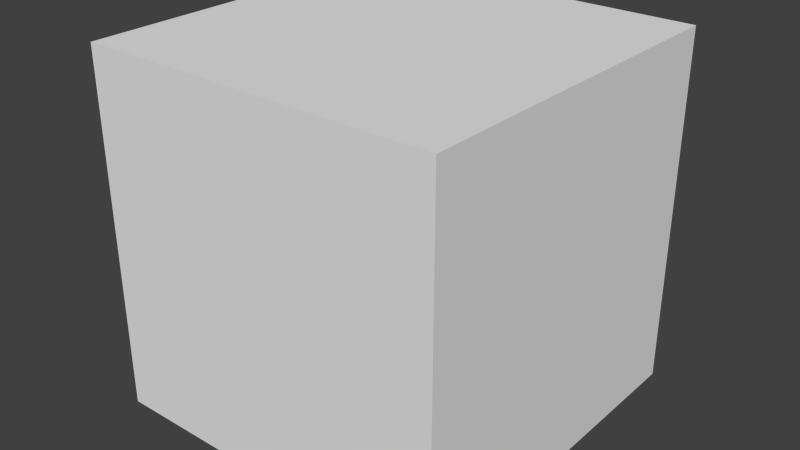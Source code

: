 # Source: CrumbleBox.blend  (saved by Blender 2.68.0; exported with 4.5.12 LTS)
import bpy
from mathutils import Matrix  # noqa: F401  (used for matrix-valued properties, if any)

bpy.ops.wm.read_factory_settings(use_empty=True)
scene = bpy.context.scene
scene.name = 'Scene'

# ---- collections
col_collection_1 = bpy.data.collections.new('Collection 1'); scene.collection.children.link(col_collection_1)
col_collection_2 = bpy.data.collections.new('Collection 2'); scene.collection.children.link(col_collection_2)
col_collection_2.hide_render = True
col_collection_2.hide_viewport = True

# ---- materials (node trees are filled in below, after node groups)
mat_material = bpy.data.materials.new('Material')
mat_material.alpha_threshold = 0.0
mat_material.use_transparent_shadow = False
mat_material.roughness = 0.5
mat_material.line_color = (0.0, 0.0, 0.0, 1.0)

# ---- material node trees

# ---- world
world_world = bpy.data.worlds.new('World'); scene.world = world_world
world_world.color = (0.05088, 0.05088, 0.05088)
world_world.use_sun_shadow = False
world_world.sun_shadow_jitter_overblur = 0.0
world_world.cycles.sampling_method = 'MANUAL'
world_world.cycles.sample_map_resolution = 256

# ---- meshes
me_cube = bpy.data.meshes.new('Cube')
me_cube.from_pydata([(1.0, 1.0, -1.0), (1.0, -1.0, -1.0), (-1.0, -1.0, -1.0), (-1.0, 1.0, -1.0), (1.0, 1.0, 1.0), (1.0, -1.0, 1.0), (-1.0, -1.0, 1.0), (-1.0, 1.0, 1.0), (1.0, -5.96e-08, -1.0), (1.788e-07, 1.0, -1.0), (1.0, 1.0, 0.0), (0.0, -1.0, -1.0), (1.0, -1.0, 0.0), (-1.0, 2.98e-07, -1.0), (-1.0, -1.0, 0.0), (-1.0, 1.0, 0.0), (1.0, -5.364e-07, 1.0), (2.384e-07, 1.0, 1.0), (-5.364e-07, -1.0, 1.0), (-1.0, 1.788e-07, 1.0), (5.96e-08, 1.192e-07, -1.0), (-1.49e-07, -1.788e-07, 1.0), (1.0, -2.98e-07, 0.0), (-2.98e-07, -1.0, 0.0), (-1.0, 2.384e-07, 0.0), (2.384e-07, 1.0, 0.0), (1.0, -0.5, -1.0), (-0.5, 1.0, -1.0), (1.0, 1.0, 0.5), (-0.5, -1.0, -1.0), (1.0, -1.0, 0.5), (-1.0, 0.5, -1.0), (-1.0, -1.0, 0.5), (-1.0, 1.0, 0.5), (1.0, -0.5, 1.0), (-0.5, 1.0, 1.0), (-0.5, -1.0, 1.0), (-1.0, 0.5, 1.0), (1.0, 0.5, -1.0), (0.5, 1.0, -1.0), (1.0, 1.0, -0.5), (0.5, -1.0, -1.0), (1.0, -1.0, -0.5), (-1.0, -0.5, -1.0), (-1.0, -1.0, -0.5), (-1.0, 1.0, -0.5), (1.0, 0.5, 1.0), (0.5, 1.0, 1.0), (0.5, -1.0, 1.0), (-1.0, -0.5, 1.0), (-0.5, 2.086e-07, -1.0), (0.5, 2.98e-08, -1.0), (1.192e-07, 0.5, -1.0), (2.98e-08, -0.5, -1.0), (-3.427e-07, -0.5, 1.0), (4.47e-08, 0.5, 1.0), (0.5, -3.576e-07, 1.0), (-0.5, 0.0, 1.0), (1.0, -0.5, 0.0), (1.0, 0.5, 0.0), (1.0, -1.788e-07, -0.5), (1.0, -4.172e-07, 0.5), (-0.5, -1.0, 0.0), (0.5, -1.0, 0.0), (-1.49e-07, -1.0, -0.5), (-4.172e-07, -1.0, 0.5), (-1.0, 0.5, 0.0), (-1.0, -0.5, 0.0), (-1.0, 2.682e-07, -0.5), (-1.0, 2.086e-07, 0.5), (-0.5, 1.0, 0.0), (0.5, 1.0, 0.0), (2.384e-07, 1.0, 0.5), (2.086e-07, 1.0, -0.5), (-0.5, -0.5, -1.0), (-0.5, -0.5, 1.0), (1.0, -0.5, 0.5), (-0.5, -1.0, 0.5), (-1.0, 0.5, 0.5), (-0.5, 1.0, -0.5), (-0.5, 0.5, -1.0), (0.5, 0.5, -1.0), (0.5, -0.5, -1.0), (0.5, -0.5, 1.0), (0.5, 0.5, 1.0), (-0.5, 0.5, 1.0), (1.0, -0.5, -0.5), (1.0, 0.5, -0.5), (1.0, 0.5, 0.5), (-0.5, -1.0, -0.5), (0.5, -1.0, -0.5), (0.5, -1.0, 0.5), (-1.0, 0.5, -0.5), (-1.0, -0.5, -0.5), (-1.0, -0.5, 0.5), (-0.5, 1.0, 0.5), (0.5, 1.0, 0.5), (0.5, 1.0, -0.5), (1.0, -0.75, -1.0), (-0.75, 1.0, -1.0), (1.0, 1.0, 0.75), (-0.75, -1.0, -1.0), (1.0, -1.0, 0.75), (-1.0, 0.75, -1.0), (-1.0, -1.0, 0.75), (-1.0, 1.0, 0.75), (1.0, -0.75, 1.0), (-0.75, 1.0, 1.0), (-0.75, -1.0, 1.0), (-1.0, 0.75, 1.0), (1.0, 0.75, -1.0), (0.75, 1.0, -1.0), (1.0, 1.0, -0.75), (0.75, -1.0, -1.0), (1.0, -1.0, -0.75), (-1.0, -0.75, -1.0), (-1.0, -1.0, -0.75), (-1.0, 1.0, -0.75), (1.0, 0.75, 1.0), (0.75, 1.0, 1.0), (0.75, -1.0, 1.0), (-1.0, -0.75, 1.0), (-0.75, 2.533e-07, -1.0), (0.75, -1.49e-08, -1.0), (1.49e-07, 0.75, -1.0), (4.47e-08, -0.25, -1.0), (-4.396e-07, -0.75, 1.0), (1.416e-07, 0.75, 1.0), (0.75, -4.47e-07, 1.0), (-0.25, -8.941e-08, 1.0), (1.0, -0.75, 0.0), (1.0, 0.75, 0.0), (1.0, -1.192e-07, -0.75), (1.0, -3.576e-07, 0.25), (-0.75, -1.0, 0.0), (0.75, -1.0, 0.0), (-7.451e-08, -1.0, -0.75), (-3.576e-07, -1.0, 0.25), (-1.0, 0.75, 0.0), (-1.0, -0.75, 0.0), (-1.0, 2.831e-07, -0.75), (-1.0, 2.235e-07, 0.25), (-0.75, 1.0, 0.0), (0.75, 1.0, 0.0), (2.384e-07, 1.0, 0.75), (2.235e-07, 1.0, -0.25), (1.0, -0.25, -1.0), (-0.25, 1.0, -1.0), (1.0, 1.0, 0.25), (-0.25, -1.0, -1.0), (1.0, -1.0, 0.25), (-1.0, 0.25, -1.0), (-1.0, -1.0, 0.25), (-1.0, 1.0, 0.25), (1.0, -0.25, 1.0), (-0.25, 1.0, 1.0), (-0.25, -1.0, 1.0), (-1.0, 0.25, 1.0), (1.0, 0.25, -1.0), (0.25, 1.0, -1.0), (1.0, 1.0, -0.25), (0.25, -1.0, -1.0), (1.0, -1.0, -0.25), (-1.0, -0.25, -1.0), (-1.0, -1.0, -0.25), (-1.0, 1.0, -0.25), (1.0, 0.25, 1.0), (0.25, 1.0, 1.0), (0.25, -1.0, 1.0), (-1.0, -0.25, 1.0), (-0.25, 1.639e-07, -1.0), (0.25, 7.451e-08, -1.0), (8.941e-08, 0.25, -1.0), (1.49e-08, -0.75, -1.0), (-2.459e-07, -0.25, 1.0), (-5.215e-08, 0.25, 1.0), (0.25, -2.682e-07, 1.0), (-0.75, 8.941e-08, 1.0), (1.0, -0.25, 0.0), (1.0, 0.25, 0.0), (1.0, -2.384e-07, -0.25), (1.0, -4.768e-07, 0.75), (-0.25, -1.0, 0.0), (0.25, -1.0, 0.0), (-2.235e-07, -1.0, -0.25), (-4.768e-07, -1.0, 0.75), (-1.0, 0.25, 0.0), (-1.0, -0.25, 0.0), (-1.0, 2.533e-07, -0.25), (-1.0, 1.937e-07, 0.75), (-0.25, 1.0, 0.0), (0.25, 1.0, 0.0), (2.384e-07, 1.0, 0.25), (1.937e-07, 1.0, -0.75), (-0.75, -0.5, -1.0), (-0.25, -0.5, -1.0), (-0.5, -0.25, -1.0), (-0.5, -0.75, -1.0), (-0.5, -0.75, 1.0), (-0.5, -0.25, 1.0), (-0.25, -0.5, 1.0), (-0.75, -0.5, 1.0), (1.0, -0.75, 0.5), (1.0, -0.25, 0.5), (1.0, -0.5, 0.25), (1.0, -0.5, 0.75), (-0.75, -1.0, 0.5), (-0.25, -1.0, 0.5), (-0.5, -1.0, 0.25), (-0.5, -1.0, 0.75), (-1.0, 0.75, 0.5), (-1.0, 0.25, 0.5), (-1.0, 0.5, 0.25), (-1.0, 0.5, 0.75), (-0.75, 1.0, -0.5), (-0.25, 1.0, -0.5), (-0.5, 1.0, -0.25), (-0.5, 1.0, -0.75), (-0.75, 0.5, -1.0), (-0.25, 0.5, -1.0), (-0.5, 0.75, -1.0), (-0.5, 0.25, -1.0), (0.25, 0.5, -1.0), (0.75, 0.5, -1.0), (0.5, 0.75, -1.0), (0.5, 0.25, -1.0), (0.25, -0.5, -1.0), (0.75, -0.5, -1.0), (0.5, -0.25, -1.0), (0.5, -0.75, -1.0), (0.5, -0.75, 1.0), (0.5, -0.25, 1.0), (0.75, -0.5, 1.0), (0.25, -0.5, 1.0), (0.5, 0.25, 1.0), (0.5, 0.75, 1.0), (0.75, 0.5, 1.0), (0.25, 0.5, 1.0), (-0.5, 0.25, 1.0), (-0.5, 0.75, 1.0), (-0.25, 0.5, 1.0), (-0.75, 0.5, 1.0), (1.0, -0.75, -0.5), (1.0, -0.25, -0.5), (1.0, -0.5, -0.75), (1.0, -0.5, -0.25), (1.0, 0.25, -0.5), (1.0, 0.75, -0.5), (1.0, 0.5, -0.75), (1.0, 0.5, -0.25), (1.0, 0.25, 0.5), (1.0, 0.75, 0.5), (1.0, 0.5, 0.25), (1.0, 0.5, 0.75), (-0.75, -1.0, -0.5), (-0.25, -1.0, -0.5), (-0.5, -1.0, -0.75), (-0.5, -1.0, -0.25), (0.25, -1.0, -0.5), (0.75, -1.0, -0.5), (0.5, -1.0, -0.75), (0.5, -1.0, -0.25), (0.25, -1.0, 0.5), (0.75, -1.0, 0.5), (0.5, -1.0, 0.25), (0.5, -1.0, 0.75), (-1.0, 0.75, -0.5), (-1.0, 0.25, -0.5), (-1.0, 0.5, -0.75), (-1.0, 0.5, -0.25), (-1.0, -0.25, -0.5), (-1.0, -0.75, -0.5), (-1.0, -0.5, -0.75), (-1.0, -0.5, -0.25), (-1.0, -0.25, 0.5), (-1.0, -0.75, 0.5), (-1.0, -0.5, 0.25), (-1.0, -0.5, 0.75), (-0.75, 1.0, 0.5), (-0.25, 1.0, 0.5), (-0.5, 1.0, 0.75), (-0.5, 1.0, 0.25), (0.25, 1.0, 0.5), (0.75, 1.0, 0.5), (0.5, 1.0, 0.75), (0.5, 1.0, 0.25), (0.25, 1.0, -0.5), (0.75, 1.0, -0.5), (0.5, 1.0, -0.25), (0.5, 1.0, -0.75), (-0.75, -0.75, -1.0), (-0.75, -0.75, 1.0), (1.0, -0.75, 0.75), (-0.75, -1.0, 0.75), (-1.0, 0.75, 0.75), (-0.75, 1.0, -0.75), (-0.75, 0.25, -1.0), (0.25, 0.25, -1.0), (0.25, -0.75, -1.0), (0.25, -0.75, 1.0), (0.25, 0.25, 1.0), (-0.75, 0.25, 1.0), (1.0, -0.75, -0.25), (1.0, 0.25, -0.25), (1.0, 0.25, 0.75), (-0.75, -1.0, -0.25), (0.25, -1.0, -0.25), (0.25, -1.0, 0.75), (-1.0, 0.75, -0.25), (-1.0, -0.25, -0.25), (-1.0, -0.25, 0.75), (-0.75, 1.0, 0.25), (0.25, 1.0, 0.25), (0.25, 1.0, -0.75), (-0.75, -0.25, -1.0), (-0.25, -0.25, -1.0), (-0.25, -0.75, -1.0), (-0.25, -0.75, 1.0), (-0.25, -0.25, 1.0), (-0.75, -0.25, 1.0), (1.0, -0.75, 0.25), (1.0, -0.25, 0.25), (1.0, -0.25, 0.75), (-0.75, -1.0, 0.25), (-0.25, -1.0, 0.25), (-0.25, -1.0, 0.75), (-1.0, 0.75, 0.25), (-1.0, 0.25, 0.25), (-1.0, 0.25, 0.75), (-0.75, 1.0, -0.25), (-0.25, 1.0, -0.25), (-0.25, 1.0, -0.75), (-0.75, 0.75, -1.0), (-0.25, 0.75, -1.0), (-0.25, 0.25, -1.0), (0.25, 0.75, -1.0), (0.75, 0.75, -1.0), (0.75, 0.25, -1.0), (0.25, -0.25, -1.0), (0.75, -0.25, -1.0), (0.75, -0.75, -1.0), (0.75, -0.75, 1.0), (0.75, -0.25, 1.0), (0.25, -0.25, 1.0), (0.75, 0.25, 1.0), (0.75, 0.75, 1.0), (0.25, 0.75, 1.0), (-0.25, 0.25, 1.0), (-0.25, 0.75, 1.0), (-0.75, 0.75, 1.0), (1.0, -0.75, -0.75), (1.0, -0.25, -0.75), (1.0, -0.25, -0.25), (1.0, 0.25, -0.75), (1.0, 0.75, -0.75), (1.0, 0.75, -0.25), (1.0, 0.25, 0.25), (1.0, 0.75, 0.25), (1.0, 0.75, 0.75), (-0.75, -1.0, -0.75), (-0.25, -1.0, -0.75), (-0.25, -1.0, -0.25), (0.25, -1.0, -0.75), (0.75, -1.0, -0.75), (0.75, -1.0, -0.25), (0.25, -1.0, 0.25), (0.75, -1.0, 0.25), (0.75, -1.0, 0.75), (-1.0, 0.75, -0.75), (-1.0, 0.25, -0.75), (-1.0, 0.25, -0.25), (-1.0, -0.25, -0.75), (-1.0, -0.75, -0.75), (-1.0, -0.75, -0.25), (-1.0, -0.25, 0.25), (-1.0, -0.75, 0.25), (-1.0, -0.75, 0.75), (-0.75, 1.0, 0.75), (-0.25, 1.0, 0.75), (-0.25, 1.0, 0.25), (0.25, 1.0, 0.75), (0.75, 1.0, 0.75), (0.75, 1.0, 0.25), (0.25, 1.0, -0.25), (0.75, 1.0, -0.25), (0.75, 1.0, -0.75)], [], [(290, 101, 2, 115), (291, 121, 6, 108), (292, 106, 5, 102), (293, 108, 6, 104), (294, 109, 7, 105), (295, 99, 3, 117), (296, 122, 13, 151), (297, 171, 20, 172), (298, 161, 11, 173), (299, 126, 18, 168), (300, 175, 21, 176), (301, 157, 19, 177), (302, 130, 12, 162), (303, 179, 22, 180), (304, 166, 16, 181), (305, 134, 14, 164), (306, 183, 23, 184), (307, 168, 18, 185), (308, 138, 15, 165), (309, 187, 24, 188), (310, 169, 19, 189), (311, 142, 15, 153), (312, 191, 25, 192), (313, 159, 9, 193), (314, 194, 43, 163), (315, 195, 74, 196), (316, 149, 29, 197), (317, 198, 36, 156), (318, 199, 75, 200), (319, 169, 49, 201), (320, 202, 30, 150), (321, 203, 76, 204), (322, 154, 34, 205), (323, 206, 32, 152), (324, 207, 77, 208), (325, 156, 36, 209), (326, 210, 33, 153), (327, 211, 78, 212), (328, 157, 37, 213), (329, 214, 45, 165), (330, 215, 79, 216), (331, 147, 27, 217), (332, 218, 31, 103), (333, 219, 80, 220), (334, 170, 50, 221), (335, 222, 52, 124), (336, 223, 81, 224), (337, 123, 51, 225), (338, 226, 53, 125), (339, 227, 82, 228), (340, 113, 41, 229), (341, 230, 48, 120), (342, 231, 83, 232), (343, 174, 54, 233), (344, 234, 56, 128), (345, 235, 84, 236), (346, 127, 55, 237), (347, 238, 57, 129), (348, 239, 85, 240), (349, 109, 37, 241), (350, 242, 42, 114), (351, 243, 86, 244), (352, 178, 58, 245), (353, 246, 60, 132), (354, 247, 87, 248), (355, 131, 59, 249), (356, 250, 61, 133), (357, 251, 88, 252), (358, 118, 46, 253), (359, 254, 44, 116), (360, 255, 89, 256), (361, 182, 62, 257), (362, 258, 64, 136), (363, 259, 90, 260), (364, 135, 63, 261), (365, 262, 65, 137), (366, 263, 91, 264), (367, 120, 48, 265), (368, 266, 45, 117), (369, 267, 92, 268), (370, 186, 66, 269), (371, 270, 68, 140), (372, 271, 93, 272), (373, 139, 67, 273), (374, 274, 69, 141), (375, 275, 94, 276), (376, 121, 49, 277), (377, 278, 33, 105), (378, 279, 95, 280), (379, 190, 70, 281), (380, 282, 72, 144), (381, 283, 96, 284), (382, 143, 71, 285), (383, 286, 73, 145), (384, 287, 97, 288), (385, 111, 39, 289), (194, 290, 115, 43), (74, 197, 290, 194), (197, 29, 101, 290), (198, 291, 108, 36), (75, 201, 291, 198), (201, 49, 121, 291), (202, 292, 102, 30), (76, 205, 292, 202), (205, 34, 106, 292), (206, 293, 104, 32), (77, 209, 293, 206), (209, 36, 108, 293), (210, 294, 105, 33), (78, 213, 294, 210), (213, 37, 109, 294), (214, 295, 117, 45), (79, 217, 295, 214), (217, 27, 99, 295), (218, 296, 151, 31), (80, 221, 296, 218), (221, 50, 122, 296), (222, 297, 172, 52), (81, 225, 297, 222), (225, 51, 171, 297), (226, 298, 173, 53), (82, 229, 298, 226), (229, 41, 161, 298), (230, 299, 168, 48), (83, 233, 299, 230), (233, 54, 126, 299), (234, 300, 176, 56), (84, 237, 300, 234), (237, 55, 175, 300), (238, 301, 177, 57), (85, 241, 301, 238), (241, 37, 157, 301), (242, 302, 162, 42), (86, 245, 302, 242), (245, 58, 130, 302), (246, 303, 180, 60), (87, 249, 303, 246), (249, 59, 179, 303), (250, 304, 181, 61), (88, 253, 304, 250), (253, 46, 166, 304), (254, 305, 164, 44), (89, 257, 305, 254), (257, 62, 134, 305), (258, 306, 184, 64), (90, 261, 306, 258), (261, 63, 183, 306), (262, 307, 185, 65), (91, 265, 307, 262), (265, 48, 168, 307), (266, 308, 165, 45), (92, 269, 308, 266), (269, 66, 138, 308), (270, 309, 188, 68), (93, 273, 309, 270), (273, 67, 187, 309), (274, 310, 189, 69), (94, 277, 310, 274), (277, 49, 169, 310), (278, 311, 153, 33), (95, 281, 311, 278), (281, 70, 142, 311), (282, 312, 192, 72), (96, 285, 312, 282), (285, 71, 191, 312), (286, 313, 193, 73), (97, 289, 313, 286), (289, 39, 159, 313), (122, 314, 163, 13), (50, 196, 314, 122), (196, 74, 194, 314), (170, 315, 196, 50), (20, 125, 315, 170), (125, 53, 195, 315), (195, 316, 197, 74), (53, 173, 316, 195), (173, 11, 149, 316), (126, 317, 156, 18), (54, 200, 317, 126), (200, 75, 198, 317), (174, 318, 200, 54), (21, 129, 318, 174), (129, 57, 199, 318), (199, 319, 201, 75), (57, 177, 319, 199), (177, 19, 169, 319), (130, 320, 150, 12), (58, 204, 320, 130), (204, 76, 202, 320), (178, 321, 204, 58), (22, 133, 321, 178), (133, 61, 203, 321), (203, 322, 205, 76), (61, 181, 322, 203), (181, 16, 154, 322), (134, 323, 152, 14), (62, 208, 323, 134), (208, 77, 206, 323), (182, 324, 208, 62), (23, 137, 324, 182), (137, 65, 207, 324), (207, 325, 209, 77), (65, 185, 325, 207), (185, 18, 156, 325), (138, 326, 153, 15), (66, 212, 326, 138), (212, 78, 210, 326), (186, 327, 212, 66), (24, 141, 327, 186), (141, 69, 211, 327), (211, 328, 213, 78), (69, 189, 328, 211), (189, 19, 157, 328), (142, 329, 165, 15), (70, 216, 329, 142), (216, 79, 214, 329), (190, 330, 216, 70), (25, 145, 330, 190), (145, 73, 215, 330), (215, 331, 217, 79), (73, 193, 331, 215), (193, 9, 147, 331), (99, 332, 103, 3), (27, 220, 332, 99), (220, 80, 218, 332), (147, 333, 220, 27), (9, 124, 333, 147), (124, 52, 219, 333), (219, 334, 221, 80), (52, 172, 334, 219), (172, 20, 170, 334), (159, 335, 124, 9), (39, 224, 335, 159), (224, 81, 222, 335), (111, 336, 224, 39), (0, 110, 336, 111), (110, 38, 223, 336), (223, 337, 225, 81), (38, 158, 337, 223), (158, 8, 123, 337), (171, 338, 125, 20), (51, 228, 338, 171), (228, 82, 226, 338), (123, 339, 228, 51), (8, 146, 339, 123), (146, 26, 227, 339), (227, 340, 229, 82), (26, 98, 340, 227), (98, 1, 113, 340), (106, 341, 120, 5), (34, 232, 341, 106), (232, 83, 230, 341), (154, 342, 232, 34), (16, 128, 342, 154), (128, 56, 231, 342), (231, 343, 233, 83), (56, 176, 343, 231), (176, 21, 174, 343), (166, 344, 128, 16), (46, 236, 344, 166), (236, 84, 234, 344), (118, 345, 236, 46), (4, 119, 345, 118), (119, 47, 235, 345), (235, 346, 237, 84), (47, 167, 346, 235), (167, 17, 127, 346), (175, 347, 129, 21), (55, 240, 347, 175), (240, 85, 238, 347), (127, 348, 240, 55), (17, 155, 348, 127), (155, 35, 239, 348), (239, 349, 241, 85), (35, 107, 349, 239), (107, 7, 109, 349), (98, 350, 114, 1), (26, 244, 350, 98), (244, 86, 242, 350), (146, 351, 244, 26), (8, 132, 351, 146), (132, 60, 243, 351), (243, 352, 245, 86), (60, 180, 352, 243), (180, 22, 178, 352), (158, 353, 132, 8), (38, 248, 353, 158), (248, 87, 246, 353), (110, 354, 248, 38), (0, 112, 354, 110), (112, 40, 247, 354), (247, 355, 249, 87), (40, 160, 355, 247), (160, 10, 131, 355), (179, 356, 133, 22), (59, 252, 356, 179), (252, 88, 250, 356), (131, 357, 252, 59), (10, 148, 357, 131), (148, 28, 251, 357), (251, 358, 253, 88), (28, 100, 358, 251), (100, 4, 118, 358), (101, 359, 116, 2), (29, 256, 359, 101), (256, 89, 254, 359), (149, 360, 256, 29), (11, 136, 360, 149), (136, 64, 255, 360), (255, 361, 257, 89), (64, 184, 361, 255), (184, 23, 182, 361), (161, 362, 136, 11), (41, 260, 362, 161), (260, 90, 258, 362), (113, 363, 260, 41), (1, 114, 363, 113), (114, 42, 259, 363), (259, 364, 261, 90), (42, 162, 364, 259), (162, 12, 135, 364), (183, 365, 137, 23), (63, 264, 365, 183), (264, 91, 262, 365), (135, 366, 264, 63), (12, 150, 366, 135), (150, 30, 263, 366), (263, 367, 265, 91), (30, 102, 367, 263), (102, 5, 120, 367), (103, 368, 117, 3), (31, 268, 368, 103), (268, 92, 266, 368), (151, 369, 268, 31), (13, 140, 369, 151), (140, 68, 267, 369), (267, 370, 269, 92), (68, 188, 370, 267), (188, 24, 186, 370), (163, 371, 140, 13), (43, 272, 371, 163), (272, 93, 270, 371), (115, 372, 272, 43), (2, 116, 372, 115), (116, 44, 271, 372), (271, 373, 273, 93), (44, 164, 373, 271), (164, 14, 139, 373), (187, 374, 141, 24), (67, 276, 374, 187), (276, 94, 274, 374), (139, 375, 276, 67), (14, 152, 375, 139), (152, 32, 275, 375), (275, 376, 277, 94), (32, 104, 376, 275), (104, 6, 121, 376), (107, 377, 105, 7), (35, 280, 377, 107), (280, 95, 278, 377), (155, 378, 280, 35), (17, 144, 378, 155), (144, 72, 279, 378), (279, 379, 281, 95), (72, 192, 379, 279), (192, 25, 190, 379), (167, 380, 144, 17), (47, 284, 380, 167), (284, 96, 282, 380), (119, 381, 284, 47), (4, 100, 381, 119), (100, 28, 283, 381), (283, 382, 285, 96), (28, 148, 382, 283), (148, 10, 143, 382), (191, 383, 145, 25), (71, 288, 383, 191), (288, 97, 286, 383), (143, 384, 288, 71), (10, 160, 384, 143), (160, 40, 287, 384), (287, 385, 289, 97), (40, 112, 385, 287), (112, 0, 111, 385)])
me_cube.materials.append(mat_material)
me_cube.use_remesh_preserve_volume = False
me_cube.use_remesh_preserve_attributes = False
me_cube.use_mirror_vertex_groups = False
me_cube.update()
me_mesh_024 = bpy.data.meshes.new('Mesh.024')
me_mesh_024.from_pydata([(-0.3073, 0.353, -0.03804), (0.3126, 0.2914, 0.3963), (-0.3073, 0.2911, -0.2242), (-0.3073, 0.2903, 0.08596), (0.3401, 0.2772, 0.4103), (0.08833, -0.2085, -0.328), (0.06623, -0.2085, -0.3501), (-0.3073, 0.1652, -0.3501), (-0.2926, -0.2085, 0.09396), (-0.3073, -0.2085, 0.08661), (0.5465, -0.2085, 0.1306), (0.4427, -0.2085, 0.02669), (0.3401, -0.2085, 0.41), (-0.3073, -0.2085, -0.3501), (-0.3073, 0.353, -0.03804), (-0.3073, 0.2903, 0.08596), (-0.2926, -0.2085, 0.09396), (-0.3073, -0.2085, 0.08661), (0.3401, -0.2085, 0.41), (0.5465, -0.2085, 0.1306), (-0.3073, 0.2911, -0.2242), (0.4427, -0.2085, 0.02669), (0.08833, -0.2085, -0.328), (-0.3073, 0.1652, -0.3501), (0.06623, -0.2085, -0.3501)], [], [(5, 24, 23, 2, 1, 10, 11), (8, 4, 15, 9), (10, 4, 12), (7, 13, 17, 3, 0, 20), (10, 1, 4), (13, 6, 22, 21, 19, 18, 16, 17), (15, 4, 1), (14, 1, 2), (13, 7, 6), (1, 14, 15), (12, 4, 8)])
_k = set([(0, 3), (0, 20), (2, 14), (2, 23), (3, 17), (5, 11), (5, 24), (6, 7), (6, 22), (7, 20), (8, 9), (8, 12), (9, 15), (10, 11), (10, 12), (14, 15), (16, 17), (16, 18), (18, 19), (19, 21), (21, 22), (23, 24)])
me_mesh_024.attributes.new('sharp_edge', 'BOOLEAN', 'EDGE').data.foreach_set('value', [ (min(e.vertices), max(e.vertices)) in _k for e in me_mesh_024.edges])
me_mesh_024.materials.append(mat_material)
me_mesh_024.use_remesh_preserve_volume = False
me_mesh_024.use_remesh_preserve_attributes = False
me_mesh_024.use_mirror_vertex_groups = False
me_mesh_024.update()
me_mesh_023 = bpy.data.meshes.new('Mesh.023')
me_mesh_023.from_pydata([(-0.1526, 0.4182, 0.3819), (-0.08968, 0.481, -0.05653), (-0.3696, 0.2017, 0.3819), (0.01255, 0.2944, 0.3819), (0.722, -0.1853, 0.1743), (-0.4012, 0.1688, -0.3678), (-0.005576, 0.4805, -0.3101), (0.7215, -0.2377, 0.3819), (-0.4018, 0.1461, -0.461), (-0.4018, 0.1683, 0.3819), (-0.3212, 0.1693, -0.5217), (0.8191, -0.3305, 0.3653), (0.8149, -0.3305, 0.3819), (-0.4019, -0.3305, -0.4615), (-0.4019, -0.3305, -0.3802), (-0.4018, 0.1386, 0.3819), (-0.2784, 0.2304, -0.4929), (0.8461, -0.3305, 0.2568), (0.7783, -0.3305, 0.2115), (-0.3602, 0.1693, -0.4928), (-0.4013, -0.3305, 0.3819), (-0.3255, -0.3305, -0.5184), (-0.1526, 0.4182, 0.3819), (-0.3696, 0.2017, 0.3819), (0.01255, 0.2944, 0.3819), (0.7215, -0.2377, 0.3819), (0.8191, -0.3305, 0.3653), (0.8149, -0.3305, 0.3819), (-0.4018, 0.1683, 0.3819), (-0.4018, 0.1386, 0.3819), (0.8461, -0.3305, 0.2568), (0.7783, -0.3305, 0.2115), (-0.4013, -0.3305, 0.3819), (-0.3255, -0.3305, -0.5184), (-0.4019, -0.3305, -0.4615), (-0.4019, -0.3305, -0.3802)], [], [(0, 1, 2), (3, 4, 1, 0), (6, 16, 19, 8, 1), (13, 19, 21), (6, 4, 17, 18, 10), (35, 34, 33, 31, 30, 11, 12, 20), (17, 4, 26), (5, 8, 9), (19, 16, 10), (3, 7, 4), (8, 19, 13), (26, 4, 7, 27), (1, 5, 9, 2), (28, 15, 20, 12, 25, 24, 22, 23), (21, 19, 10), (5, 1, 8), (1, 4, 6), (16, 6, 10), (10, 18, 21), (14, 32, 29), (9, 8, 13, 14, 29)])
_k = set([(0, 2), (0, 3), (2, 9), (3, 7), (7, 27), (9, 29), (11, 12), (11, 30), (12, 25), (13, 14), (13, 21), (14, 32), (15, 20), (15, 28), (17, 18), (17, 26), (18, 21), (20, 35), (22, 23), (22, 24), (23, 28), (24, 25), (26, 27), (29, 32), (30, 31), (31, 33), (33, 34), (34, 35)])
me_mesh_023.attributes.new('sharp_edge', 'BOOLEAN', 'EDGE').data.foreach_set('value', [ (min(e.vertices), max(e.vertices)) in _k for e in me_mesh_023.edges])
me_mesh_023.materials.append(mat_material)
me_mesh_023.use_remesh_preserve_volume = False
me_mesh_023.use_remesh_preserve_attributes = False
me_mesh_023.use_mirror_vertex_groups = False
me_mesh_023.update()
me_mesh_022 = bpy.data.meshes.new('Mesh.022')
me_mesh_022.from_pydata([(-0.08593, -0.3097, 0.277), (-0.2551, -0.3099, 0.2768), (0.1478, -0.1854, -0.2221), (0.1633, -0.1854, -0.2221), (0.3505, -0.09166, 0.2765), (0.2034, -0.1654, -0.2221), (-0.4459, 0.2826, 0.2769), (-0.28, -0.1852, -0.2221), (0.3505, -0.0915, -0.2221), (0.7072, 0.2826, 0.277), (0.7243, 0.2826, 0.2769), (-0.4064, -0.158, 0.2766), (-0.469, 0.2826, 0.2769), (-0.2938, -0.1713, -0.2221), (0.7244, 0.2826, -0.2221), (-0.3985, 0.2826, -0.2159), (-0.3392, -0.1249, -0.2221), (-0.3976, 0.2826, -0.2221), (0.1478, -0.1854, -0.2221), (0.1633, -0.1854, -0.2221), (0.7072, 0.2826, 0.277), (0.7243, 0.2826, 0.2769), (-0.469, 0.2826, 0.2769), (-0.3985, 0.2826, -0.2159), (0.7244, 0.2826, -0.2221), (-0.3976, 0.2826, -0.2221), (0.3505, -0.0915, -0.2221), (-0.2938, -0.1713, -0.2221), (-0.3392, -0.1249, -0.2221), (-0.28, -0.1852, -0.2221), (0.2034, -0.1654, -0.2221), (-0.4459, 0.2826, 0.2769)], [], [(0, 1, 2, 3), (1, 7, 2), (4, 8, 14, 10), (13, 11, 16), (4, 0, 3, 5), (4, 5, 8), (7, 1, 11, 13), (9, 0, 4, 10), (16, 11, 15, 17), (11, 12, 15), (20, 21, 24, 25, 23, 22, 31), (1, 0, 6, 12, 11), (26, 30, 19, 18, 29, 27, 28, 25, 24), (6, 0, 9)])
_k = set([(2, 3), (2, 7), (3, 5), (5, 8), (6, 9), (6, 12), (7, 13), (8, 14), (9, 10), (10, 14), (12, 15), (13, 16), (15, 17), (16, 17), (18, 19), (18, 29), (19, 30), (20, 21), (20, 31), (21, 24), (22, 23), (22, 31), (23, 25), (24, 26), (25, 28), (26, 30), (27, 28), (27, 29)])
me_mesh_022.attributes.new('sharp_edge', 'BOOLEAN', 'EDGE').data.foreach_set('value', [ (min(e.vertices), max(e.vertices)) in _k for e in me_mesh_022.edges])
me_mesh_022.materials.append(mat_material)
me_mesh_022.use_remesh_preserve_volume = False
me_mesh_022.use_remesh_preserve_attributes = False
me_mesh_022.use_mirror_vertex_groups = False
me_mesh_022.update()
me_mesh_021 = bpy.data.meshes.new('Mesh.021')
me_mesh_021.from_pydata([(-0.06347, -0.5372, -0.2496), (-0.4036, -0.5352, -0.2524), (0.09636, -0.5083, -0.2893), (0.09582, -0.4847, -0.1962), (-0.4036, -0.533, -0.2439), (-0.4036, -0.4848, -0.3197), (0.1365, -0.4846, -0.3193), (0.4078, -0.1727, 0.1163), (-0.4036, -0.5166, -0.2274), (-0.4036, -0.4611, -0.3197), (0.553, -0.006395, -0.3196), (0.2223, -0.4211, -0.3192), (-0.4036, 0.2658, 0.5546), (-0.4036, 0.7841, -0.3194), (0.4927, -0.1722, -0.139), (0.2621, 0.2662, 0.5546), (-0.02876, 0.8258, -0.3191), (-0.4036, 0.8253, -0.3194), (0.2621, 0.2987, 0.5546), (0.5529, 0.09771, -0.3194), (0.2886, 0.4292, 0.4743), (-0.1691, 0.3885, 0.5546), (-0.4036, 0.3883, 0.5546), (0.262, 0.3594, 0.5546), (0.2618, 0.3887, 0.5546), (-0.4036, -0.5352, -0.2524), (-0.4036, -0.533, -0.2439), (-0.4036, -0.4848, -0.3197), (-0.4036, -0.4611, -0.3197), (-0.1691, 0.3885, 0.5546), (-0.4036, 0.3883, 0.5546), (0.2621, 0.2662, 0.5546), (0.2621, 0.2987, 0.5546), (0.262, 0.3594, 0.5546), (0.2618, 0.3887, 0.5546), (-0.4036, 0.8253, -0.3194), (-0.4036, 0.7841, -0.3194), (-0.4036, 0.2658, 0.5546), (-0.4036, -0.5166, -0.2274)], [], [(18, 10, 19, 20, 23), (23, 20, 24), (35, 36, 28, 27, 1, 4, 38, 12, 30), (6, 11, 2), (9, 10, 6, 5), (2, 11, 7), (17, 22, 21, 20, 16), (0, 25, 2), (16, 20, 19), (5, 6, 2), (16, 10, 13, 17), (14, 10, 18, 15, 7), (3, 0, 2), (11, 6, 10), (3, 2, 7), (16, 19, 10), (11, 14, 7), (3, 7, 8, 26), (5, 2, 25), (0, 3, 26, 25), (8, 7, 15, 37), (14, 11, 10), (30, 12, 31, 32, 33, 34, 29), (20, 21, 24), (9, 13, 10)])
_k = set([(1, 4), (1, 27), (4, 38), (5, 9), (5, 25), (8, 26), (8, 37), (9, 13), (12, 31), (12, 38), (13, 17), (15, 18), (15, 37), (17, 22), (18, 23), (21, 22), (21, 24), (23, 24), (25, 26), (27, 28), (28, 36), (29, 30), (29, 34), (30, 35), (31, 32), (32, 33), (33, 34), (35, 36)])
me_mesh_021.attributes.new('sharp_edge', 'BOOLEAN', 'EDGE').data.foreach_set('value', [ (min(e.vertices), max(e.vertices)) in _k for e in me_mesh_021.edges])
me_mesh_021.materials.append(mat_material)
me_mesh_021.use_remesh_preserve_volume = False
me_mesh_021.use_remesh_preserve_attributes = False
me_mesh_021.use_mirror_vertex_groups = False
me_mesh_021.update()
me_mesh_020 = bpy.data.meshes.new('Mesh.020')
me_mesh_020.from_pydata([(-0.4001, 0.06128, 0.2984), (-0.5261, 0.1064, 0.177), (-0.1943, -0.5573, -0.3209), (-0.1891, -0.5625, -0.326), (-0.1578, -0.5633, -0.326), (-0.5656, 0.2272, 0.2981), (-0.5664, 0.3083, 0.298), (0.3075, 0.06169, 0.2984), (0.3075, -0.006701, 0.2301), (-0.1019, -0.5633, -0.326), (-0.1428, -0.5161, -0.326), (-0.2313, 0.6426, 0.2982), (0.3075, 0.4264, -0.07982), (0.3075, 0.5133, -0.03634), (0.3075, -0.5625, -0.326), (0.3075, -0.3127, -0.07604), (0.3075, -0.06693, -0.326), (0.3075, 0.5352, -0.02536), (0.3075, 0.6429, 0.2982), (0.3075, 0.1859, 0.2984), (-0.1891, -0.5625, -0.326), (-0.1578, -0.5633, -0.326), (-0.1428, -0.5161, -0.326), (0.3075, -0.006701, 0.2301), (0.3075, -0.3127, -0.07604), (-0.1019, -0.5633, -0.326), (0.3075, 0.5352, -0.02536), (0.3075, 0.6429, 0.2982), (0.3075, 0.5133, -0.03634), (0.3075, 0.1859, 0.2984), (0.3075, 0.4264, -0.07982), (0.3075, -0.06693, -0.326), (0.3075, -0.5625, -0.326), (0.3075, 0.06169, 0.2984)], [], [(0, 1, 2), (1, 0, 5), (0, 7, 19, 18, 11), (11, 18, 17), (4, 0, 2, 3), (1, 5, 6), (3, 2, 10), (2, 12, 31, 10), (0, 11, 6, 5), (13, 6, 11, 17), (32, 15, 8, 9), (2, 1, 6), (14, 25, 21, 20, 22, 16), (29, 33, 23, 24, 14, 16, 30, 28, 26, 27), (7, 0, 4, 9, 8), (12, 2, 6, 13)])
_k = set([(3, 4), (3, 10), (4, 9), (7, 8), (7, 19), (8, 15), (9, 32), (10, 31), (12, 13), (12, 31), (13, 17), (14, 24), (14, 25), (15, 32), (16, 22), (16, 30), (17, 18), (18, 19), (20, 21), (20, 22), (21, 25), (23, 24), (23, 33), (26, 27), (26, 28), (27, 29), (28, 30), (29, 33)])
me_mesh_020.attributes.new('sharp_edge', 'BOOLEAN', 'EDGE').data.foreach_set('value', [ (min(e.vertices), max(e.vertices)) in _k for e in me_mesh_020.edges])
me_mesh_020.materials.append(mat_material)
me_mesh_020.use_remesh_preserve_volume = False
me_mesh_020.use_remesh_preserve_attributes = False
me_mesh_020.use_mirror_vertex_groups = False
me_mesh_020.update()
me_mesh_019 = bpy.data.meshes.new('Mesh.019')
me_mesh_019.from_pydata([(0.1649, -0.2691, 0.1679), (0.01963, 0.1768, 0.2038), (-0.3183, 0.0643, 0.2885), (0.1062, -0.2691, 0.1826), (-0.3183, 0.01439, 0.2885), (0.1812, -0.2691, 0.1638), (0.1808, 0.2065, 0.1632), (-0.3183, 0.1766, 0.2035), (-0.3183, -0.2691, 0.2881), (0.2223, 0.2299, 0.133), (-0.3183, 0.2233, 0.1418), (0.1886, -0.2691, 0.1583), (0.262, 0.2296, 0.1034), (-0.3183, 0.2302, 0.1326), (0.2615, -0.2691, 0.1035), (0.328, 0.2301, -0.2264), (-0.3183, 0.2302, 0.1067), (0.3281, 0.22, -0.2296), (0.3079, 0.2294, -0.2402), (-0.3183, 0.2298, -0.5536), (0.3264, -0.2691, -0.2306), (-0.3183, -0.2691, -0.5537), (-0.1948, -0.2691, -0.4918), (0.1817, -0.2691, -0.3031), (0.2615, -0.2691, 0.1035), (0.3264, -0.2691, -0.2306), (-0.3183, 0.0643, 0.2885), (-0.3183, 0.01439, 0.2885), (-0.3183, 0.2233, 0.1418), (-0.3183, 0.2302, 0.1326), (-0.3183, 0.2302, 0.1067), (-0.3183, 0.2298, -0.5536), (-0.3183, -0.2691, -0.5537), (0.1649, -0.2691, 0.1679), (0.1062, -0.2691, 0.1826), (0.1812, -0.2691, 0.1638), (0.1886, -0.2691, 0.1583), (-0.3183, -0.2691, 0.2881), (0.1817, -0.2691, -0.3031), (-0.3183, 0.1766, 0.2035), (-0.1948, -0.2691, -0.4918)], [], [(7, 1, 10), (9, 12, 15), (19, 18, 20, 23, 22, 21), (1, 7, 2), (1, 6, 9), (14, 12, 36), (1, 0, 5, 6), (20, 18, 17), (9, 15, 16, 13), (20, 15, 12, 14), (1, 9, 13, 10), (17, 18, 15), (30, 31, 32, 8, 27, 26, 39, 28, 29), (25, 24, 11, 35, 33, 34, 8, 32, 40, 38), (16, 15, 19), (5, 9, 6), (19, 15, 18), (17, 15, 20), (3, 4, 37), (0, 1, 2, 4, 3), (36, 12, 9, 5)])
_k = set([(0, 3), (0, 5), (2, 4), (2, 7), (3, 37), (4, 37), (5, 36), (7, 10), (8, 27), (8, 34), (10, 13), (11, 24), (11, 35), (13, 16), (14, 20), (14, 36), (16, 19), (19, 21), (20, 23), (21, 22), (22, 23), (24, 25), (25, 38), (26, 27), (26, 39), (28, 29), (28, 39), (29, 30), (30, 31), (31, 32), (32, 40), (33, 34), (33, 35), (38, 40)])
me_mesh_019.attributes.new('sharp_edge', 'BOOLEAN', 'EDGE').data.foreach_set('value', [ (min(e.vertices), max(e.vertices)) in _k for e in me_mesh_019.edges])
me_mesh_019.materials.append(mat_material)
me_mesh_019.use_remesh_preserve_volume = False
me_mesh_019.use_remesh_preserve_attributes = False
me_mesh_019.use_mirror_vertex_groups = False
me_mesh_019.update()
me_mesh_018 = bpy.data.meshes.new('Mesh.018')
me_mesh_018.from_pydata([(-0.1205, -0.2102, 0.1604), (-0.1986, -0.184, 0.1693), (-0.1203, -0.3617, -0.04115), (0.2547, -0.2943, 0.04799), (0.2547, -0.3123, 0.02414), (0.2547, -0.2094, 0.1606), (-0.3492, -0.3715, -0.1308), (0.2547, -0.1971, -0.2661), (-0.09925, 0.4146, 0.3692), (0.2547, -0.1234, 0.1893), (-0.0613, 0.4146, 0.3692), (-0.1064, 0.4146, 0.3549), (0.2547, 0.4146, 0.3685), (-0.4316, -0.3219, -0.2961), (0.2547, -0.1851, -0.2961), (-0.4309, 0.4146, -0.2958), (-0.3738, 0.4146, -0.2958), (0.2547, -0.1316, -0.2961), (0.2547, 0.4146, -0.2954), (0.2547, -0.2943, 0.04799), (0.2547, -0.3123, 0.02414), (0.2547, -0.1851, -0.2961), (0.2547, -0.1316, -0.2961), (-0.09925, 0.4146, 0.3692), (-0.1064, 0.4146, 0.3549), (0.2547, 0.4146, -0.2954), (-0.4309, 0.4146, -0.2958), (-0.3738, 0.4146, -0.2958), (0.2547, -0.2094, 0.1606), (0.2547, -0.1234, 0.1893), (0.2547, -0.1971, -0.2661), (0.2547, 0.4146, 0.3685), (-0.0613, 0.4146, 0.3692)], [], [(0, 1, 2), (2, 1, 6), (6, 13, 21, 7, 2), (28, 0, 3), (3, 0, 2, 4), (16, 15, 11, 23, 10, 12, 18), (0, 28, 1), (24, 6, 1, 8), (2, 7, 4), (9, 5, 19, 20, 30, 14, 17, 18, 12), (24, 26, 13, 6), (31, 32, 29), (27, 25, 22), (21, 13, 26, 27, 22), (8, 1, 28, 29, 32)])
_k = set([(3, 4), (3, 28), (4, 7), (5, 9), (5, 19), (7, 21), (8, 24), (8, 32), (9, 12), (10, 12), (10, 23), (11, 15), (11, 23), (14, 17), (14, 30), (15, 16), (16, 18), (17, 18), (19, 20), (20, 30), (21, 22), (22, 25), (24, 26), (25, 27), (26, 27), (28, 29), (29, 31), (31, 32)])
me_mesh_018.attributes.new('sharp_edge', 'BOOLEAN', 'EDGE').data.foreach_set('value', [ (min(e.vertices), max(e.vertices)) in _k for e in me_mesh_018.edges])
me_mesh_018.materials.append(mat_material)
me_mesh_018.use_remesh_preserve_volume = False
me_mesh_018.use_remesh_preserve_attributes = False
me_mesh_018.use_mirror_vertex_groups = False
me_mesh_018.update()
me_mesh_017 = bpy.data.meshes.new('Mesh.017')
me_mesh_017.from_pydata([(-0.03869, -0.38, -0.01316), (-0.1376, -0.2312, -0.2106), (0.3004, -0.01287, -0.2113), (0.6752, -0.2377, 0.2015), (0.6752, -0.2025, 0.1662), (-0.3057, -0.2319, -0.2113), (0.6752, -0.2377, 0.2097), (-0.2831, -0.4289, 0.07957), (0.6752, -0.01262, -0.02355), (-0.2672, -0.4255, 0.04838), (-0.4311, 0.3616, -0.2111), (-0.511, 0.3616, -0.2111), (-0.2822, -0.4288, 0.1062), (0.675, 0.3616, -0.2106), (-0.07483, 0.3616, -0.211), (-0.4577, -0.0794, -0.2106), (-0.521, 0.3616, -0.211), (-0.01212, -0.3746, 0.2867), (0.6752, -0.2377, 0.2213), (-0.5347, 0.0124, -0.06139), (-0.529, 0.3616, -0.1924), (0.6752, -0.2374, 0.287), (-0.4764, -0.08918, -0.1628), (-0.5735, 0.3616, -0.08692), (0.6752, 0.3582, 0.2872), (0.6752, -0.1384, 0.287), (-0.543, 0.3616, -0.06655), (-0.01215, 0.3616, 0.2866), (-0.3858, 0.3616, 0.03804), (0.6752, -0.2377, 0.2015), (0.6752, -0.2025, 0.1662), (-0.511, 0.3616, -0.2111), (-0.521, 0.3616, -0.211), (0.6752, -0.01262, -0.02355), (0.675, 0.3616, -0.2106), (0.6752, -0.2377, 0.2097), (0.6752, -0.2377, 0.2213), (-0.4311, 0.3616, -0.2111), (-0.01215, 0.3616, 0.2866), (0.6752, 0.3582, 0.2872), (0.6752, -0.2374, 0.287), (-0.529, 0.3616, -0.1924), (-0.5735, 0.3616, -0.08692), (-0.543, 0.3616, -0.06655), (-0.3858, 0.3616, 0.03804), (0.6752, -0.1384, 0.287), (-0.07483, 0.3616, -0.211)], [], [(0, 1, 2), (15, 22, 19), (3, 0, 2, 4), (17, 12, 6, 18), (27, 17, 21, 25, 39), (5, 9, 7), (1, 5, 2), (22, 7, 19), (5, 0, 9), (19, 17, 26, 42), (9, 0, 7), (8, 2, 13), (26, 17, 27, 28), (10, 2, 5, 31), (34, 14, 37, 11, 16, 41, 23, 43, 44, 38, 24), (22, 15, 5, 7), (7, 12, 19), (12, 7, 6), (1, 0, 5), (32, 15, 19, 20), (19, 12, 17), (0, 3, 6, 7), (21, 17, 18), (31, 5, 15, 32), (20, 19, 42), (24, 45, 40, 36, 35, 29, 30, 33, 34), (2, 8, 4), (13, 2, 10, 46)])
_k = set([(3, 4), (3, 6), (4, 8), (6, 18), (8, 13), (10, 31), (10, 46), (11, 16), (11, 37), (13, 46), (14, 34), (14, 37), (16, 41), (18, 21), (20, 32), (20, 42), (21, 25), (23, 41), (23, 43), (24, 38), (24, 45), (25, 39), (26, 28), (26, 42), (27, 28), (27, 39), (29, 30), (29, 35), (30, 33), (31, 32), (33, 34), (35, 36), (36, 40), (38, 44), (40, 45), (43, 44)])
me_mesh_017.attributes.new('sharp_edge', 'BOOLEAN', 'EDGE').data.foreach_set('value', [ (min(e.vertices), max(e.vertices)) in _k for e in me_mesh_017.edges])
me_mesh_017.materials.append(mat_material)
me_mesh_017.use_remesh_preserve_volume = False
me_mesh_017.use_remesh_preserve_attributes = False
me_mesh_017.use_mirror_vertex_groups = False
me_mesh_017.update()
me_mesh_016 = bpy.data.meshes.new('Mesh.016')
me_mesh_016.from_pydata([(0.2923, 0.2766, 0.4446), (0.4261, -0.3889, -0.3145), (0.2302, 0.5885, -0.3145), (0.2534, 0.471, 0.1853), (0.2286, 0.5965, -0.3145), (0.3595, -0.05968, 0.3104), (0.1025, 0.6229, 0.185), (0.2149, 0.6103, -0.3145), (0.3601, -0.1425, 0.3101), (0.4343, -0.433, 0.03551), (0.4349, -0.4331, -0.3145), (0.1689, 0.6559, -0.3145), (0.2767, 0.2732, 0.4758), (0.2484, 0.04341, 0.5333), (0.4007, -0.2662, 0.1861), (-0.1424, -0.4338, 0.4312), (0.3984, -0.4332, -0.3145), (0.08301, 0.6131, 0.2327), (-0.1166, -0.4336, 0.4489), (-0.7641, -0.4337, -0.1904), (-0.7641, -0.4337, -0.2451), (-0.06927, -0.4334, -0.3145), (-0.7641, 0.1891, -0.3145), (-0.7641, 0.1891, -0.1942), (-0.7641, -0.3717, -0.003912), (-0.7641, -0.4332, -0.3145), (-0.7641, -0.4337, -0.2451), (-0.7641, -0.4332, -0.3145), (0.2286, 0.5965, -0.3145), (0.2149, 0.6103, -0.3145), (0.2302, 0.5885, -0.3145), (0.4261, -0.3889, -0.3145), (0.4349, -0.4331, -0.3145), (0.3984, -0.4332, -0.3145), (-0.7641, -0.3717, -0.003912), (-0.7641, 0.1891, -0.1942), (-0.7641, 0.1891, -0.3145), (-0.06927, -0.4334, -0.3145), (-0.7641, -0.4337, -0.1904), (0.1689, 0.6559, -0.3145)], [], [(34, 19, 15), (1, 2, 0), (13, 0, 12), (0, 3, 6), (14, 8, 9), (24, 35, 22, 25, 20, 38), (5, 0, 8), (39, 6, 7), (5, 9, 10, 1, 0), (6, 3, 4, 7), (16, 15, 19, 26, 21), (17, 12, 6), (8, 18, 9), (23, 17, 6), (8, 14, 5), (23, 34, 18, 12, 17), (18, 13, 12), (3, 0, 2, 4), (18, 8, 13), (15, 18, 34), (12, 0, 6), (18, 15, 9), (14, 9, 5), (9, 15, 16, 10), (8, 0, 13), (30, 31, 32, 33, 37, 25, 22, 11, 29, 28), (21, 26, 27), (6, 39, 36, 23)])
_k = set([(1, 2), (1, 10), (2, 4), (4, 7), (7, 39), (10, 16), (11, 22), (11, 29), (16, 21), (19, 26), (19, 34), (20, 25), (20, 38), (21, 27), (22, 35), (23, 34), (23, 36), (24, 35), (24, 38), (25, 37), (26, 27), (28, 29), (28, 30), (30, 31), (31, 32), (32, 33), (33, 37), (36, 39)])
me_mesh_016.attributes.new('sharp_edge', 'BOOLEAN', 'EDGE').data.foreach_set('value', [ (min(e.vertices), max(e.vertices)) in _k for e in me_mesh_016.edges])
me_mesh_016.materials.append(mat_material)
me_mesh_016.use_remesh_preserve_volume = False
me_mesh_016.use_remesh_preserve_attributes = False
me_mesh_016.use_mirror_vertex_groups = False
me_mesh_016.update()
me_mesh_015 = bpy.data.meshes.new('Mesh.015')
me_mesh_015.from_pydata([(0.08334, -0.5763, 0.274), (-0.459, 0.624, 0.2737), (-0.459, -0.576, 0.2711), (0.1211, -0.5765, 0.2446), (0.4986, 0.006121, 0.2738), (-0.459, 0.6986, 0.2737), (-0.459, -0.5762, -0.3844), (-0.459, -0.5761, 0.1495), (0.1647, -0.515, 0.2734), (0.4992, -0.09767, 0.2738), (-0.08504, 0.7352, 0.2733), (-0.459, 0.7349, 0.2736), (0.162, -0.5762, -0.1024), (-0.459, -0.5762, -0.4133), (0.1875, -0.5761, -0.08554), (0.5635, -0.0163, 0.1964), (-0.1395, 0.9074, 0.1353), (-0.459, -0.5143, -0.5368), (0.5605, -0.03891, 0.1996), (-0.459, 0.9076, 0.1352), (0.5526, -0.09843, -0.001179), (0.3299, 0.5723, -0.1995), (0.3873, 0.4706, -0.3012), (-0.459, -0.07713, -0.6826), (0.5819, 0.1313, -0.05846), (0.5819, 0.1314, -0.03144), (-0.459, 0.0479, -0.7243), (-0.459, -0.5762, -0.4133), (-0.459, -0.5143, -0.5368), (-0.459, -0.576, 0.2711), (-0.459, 0.624, 0.2737), (-0.459, -0.5761, 0.1495), (-0.459, 0.6986, 0.2737), (-0.459, -0.5762, -0.3844), (-0.459, 0.9076, 0.1352), (-0.459, 0.7349, 0.2736), (-0.459, 0.0479, -0.7243), (-0.459, -0.07713, -0.6826)], [], [(29, 3, 0), (25, 24, 21), (8, 9, 0), (4, 15, 16, 10), (16, 19, 11, 10), (17, 12, 13), (9, 15, 4), (21, 22, 16), (20, 9, 14), (5, 4, 10, 11), (20, 14, 24), (30, 32, 35, 34, 36, 23, 28, 27, 33, 7, 2), (6, 3, 29, 31), (20, 18, 9), (9, 18, 15), (26, 19, 16, 22), (12, 3, 6, 13), (21, 16, 15, 25), (20, 24, 15), (21, 24, 22), (9, 8, 14), (17, 14, 12), (3, 12, 14), (18, 20, 15), (8, 0, 3), (22, 24, 14, 17, 37, 26), (24, 25, 15), (8, 3, 14), (0, 9, 4), (1, 0, 4, 5), (29, 0, 1)])
_k = set([(1, 5), (1, 29), (2, 7), (2, 30), (5, 11), (6, 13), (6, 31), (7, 33), (11, 19), (13, 17), (17, 37), (19, 26), (23, 28), (23, 36), (26, 37), (27, 28), (27, 33), (29, 31), (30, 32), (32, 35), (34, 35), (34, 36)])
me_mesh_015.attributes.new('sharp_edge', 'BOOLEAN', 'EDGE').data.foreach_set('value', [ (min(e.vertices), max(e.vertices)) in _k for e in me_mesh_015.edges])
me_mesh_015.materials.append(mat_material)
me_mesh_015.use_remesh_preserve_volume = False
me_mesh_015.use_remesh_preserve_attributes = False
me_mesh_015.use_mirror_vertex_groups = False
me_mesh_015.update()
me_mesh_014 = bpy.data.meshes.new('Mesh.014')
me_mesh_014.from_pydata([(-0.02431, 0.2301, -0.5039), (-0.02361, 0.2167, -0.5023), (-0.1016, 0.2301, -0.5039), (0.06585, 0.2301, -0.2784), (-0.3426, 0.2169, -0.5023), (-0.3426, 0.2301, -0.5039), (0.3812, 0.2301, 0.5108), (0.381, -0.2539, 0.5108), (0.03129, 0.04369, -0.364), (-0.3426, 0.1965, -0.486), (0.3809, -0.3072, 0.5108), (0.3495, -0.3542, 0.4325), (-0.3426, 0.04334, -0.3632), (0.3233, -0.3939, 0.5108), (0.2918, -0.3943, 0.5108), (-0.3426, -0.394, 0.5108), (-0.3426, 0.2301, 0.5108), (-0.3426, 0.2169, -0.5023), (-0.3426, 0.2301, -0.5039), (0.3809, -0.3072, 0.5108), (0.3233, -0.3939, 0.5108), (-0.02431, 0.2301, -0.5039), (0.06585, 0.2301, -0.2784), (-0.1016, 0.2301, -0.5039), (0.3812, 0.2301, 0.5108), (0.2918, -0.3943, 0.5108), (-0.3426, -0.394, 0.5108), (-0.3426, 0.04334, -0.3632), (0.381, -0.2539, 0.5108), (-0.3426, 0.1965, -0.486)], [], [(0, 1, 2), (9, 8, 27), (11, 8, 1), (1, 0, 3), (14, 8, 11, 13), (2, 1, 4, 5), (9, 4, 1, 8), (13, 11, 10), (16, 18, 17, 29, 12, 26), (14, 15, 27, 8), (6, 7, 1, 3), (11, 1, 7, 10), (24, 16, 26, 25, 20, 19, 28), (21, 23, 18, 16, 24, 22)])
_k = set([(0, 2), (0, 3), (2, 5), (3, 6), (4, 5), (4, 9), (6, 7), (7, 10), (9, 27), (10, 13), (12, 26), (12, 29), (13, 14), (14, 15), (15, 27), (17, 18), (17, 29), (18, 23), (19, 20), (19, 28), (20, 25), (21, 22), (21, 23), (22, 24), (24, 28), (25, 26)])
me_mesh_014.attributes.new('sharp_edge', 'BOOLEAN', 'EDGE').data.foreach_set('value', [ (min(e.vertices), max(e.vertices)) in _k for e in me_mesh_014.edges])
me_mesh_014.materials.append(mat_material)
me_mesh_014.use_remesh_preserve_volume = False
me_mesh_014.use_remesh_preserve_attributes = False
me_mesh_014.use_mirror_vertex_groups = False
me_mesh_014.update()
me_mesh_013 = bpy.data.meshes.new('Mesh.013')
me_mesh_013.from_pydata([(-0.2608, -0.3465, -0.2336), (-0.2612, -0.3464, 0.116), (0.03169, -0.8347, -0.2336), (-0.3362, 0.02929, 0.3904), (-0.2934, -0.1835, 0.2635), (-0.4416, 0.5578, 0.2659), (-0.4664, 0.6829, -0.2336), (0.03817, -0.8451, -0.2336), (0.03434, -0.8385, -0.2283), (-0.004628, 0.3606, 0.3908), (-0.4025, 0.3641, 0.524), (-0.274, 0.5584, 0.2661), (-0.4511, 0.683, -0.2336), (0.5079, -0.3759, -0.2336), (0.08767, -0.7958, -0.2336), (0.5383, -0.3318, -0.2268), (0.5383, -0.3455, -0.2336), (-0.175, 0.4094, 0.4642), (-0.02436, 0.6828, -0.2336), (0.5383, 0.2535, 0.0626), (0.5383, 0.2608, 0.048), (0.5383, 0.4013, -0.2336), (0.03817, -0.8451, -0.2336), (0.08767, -0.7958, -0.2336), (0.03169, -0.8347, -0.2336), (0.5383, 0.2535, 0.0626), (0.5383, 0.2608, 0.048), (0.5383, -0.3318, -0.2268), (0.5383, -0.3455, -0.2336), (-0.02436, 0.6828, -0.2336), (0.5383, 0.4013, -0.2336), (-0.4511, 0.683, -0.2336), (-0.4664, 0.6829, -0.2336), (-0.2608, -0.3465, -0.2336), (0.5079, -0.3759, -0.2336)], [], [(2, 1, 0), (7, 1, 2), (11, 18, 31), (8, 4, 1), (10, 11, 5), (14, 8, 7), (10, 5, 3), (15, 9, 4, 8, 14, 13, 28), (3, 5, 32, 0, 1), (25, 9, 15), (30, 18, 11, 20), (27, 16, 21, 26, 19), (10, 17, 11), (21, 16, 34, 23, 22, 24, 33, 6, 12, 29), (1, 4, 3), (9, 17, 3), (5, 11, 31, 32), (25, 17, 9), (20, 11, 17, 25), (4, 9, 3), (17, 10, 3), (8, 1, 7)])
_k = set([(0, 2), (0, 32), (2, 7), (6, 12), (6, 33), (7, 14), (12, 29), (13, 14), (13, 28), (15, 25), (15, 28), (16, 27), (16, 34), (18, 30), (18, 31), (19, 26), (19, 27), (20, 25), (20, 30), (21, 26), (21, 29), (22, 23), (22, 24), (23, 34), (24, 33), (31, 32)])
me_mesh_013.attributes.new('sharp_edge', 'BOOLEAN', 'EDGE').data.foreach_set('value', [ (min(e.vertices), max(e.vertices)) in _k for e in me_mesh_013.edges])
me_mesh_013.materials.append(mat_material)
me_mesh_013.use_remesh_preserve_volume = False
me_mesh_013.use_remesh_preserve_attributes = False
me_mesh_013.use_mirror_vertex_groups = False
me_mesh_013.update()
me_mesh_012 = bpy.data.meshes.new('Mesh.012')
me_mesh_012.from_pydata([(-0.374, 0.365, 0.2455), (-0.04157, 0.365, -0.08679), (-0.1412, -0.2332, -0.2864), (-0.5973, -0.08125, 0.2455), (0.312, 0.365, -0.08655), (-0.06331, -0.2595, -0.2945), (-0.5913, -0.08328, 0.2455), (0.312, -0.1396, -0.2545), (0.312, 0.115, -0.1698), (0.312, -0.2594, -0.2944), (-0.06306, -0.2595, 0.2455), (0.312, -0.2591, 0.2455), (0.312, 0.365, 0.2455), (0.312, -0.1396, -0.2545), (0.312, -0.2594, -0.2944), (-0.374, 0.365, 0.2455), (-0.5973, -0.08125, 0.2455), (0.312, -0.2591, 0.2455), (0.312, 0.115, -0.1698), (-0.06306, -0.2595, 0.2455), (-0.04157, 0.365, -0.08679), (0.312, 0.365, -0.08655), (-0.5913, -0.08328, 0.2455)], [], [(2, 1, 4, 8, 7, 9), (20, 0, 12, 21), (2, 5, 6, 3), (15, 1, 2, 3), (5, 2, 9), (14, 13, 18, 21, 12, 11), (10, 5, 9, 17), (5, 10, 6), (19, 11, 12, 0, 16, 22)])
_k = set([(0, 16), (0, 20), (1, 4), (1, 15), (3, 6), (3, 15), (4, 8), (6, 10), (7, 8), (7, 9), (9, 17), (10, 17), (11, 14), (11, 19), (13, 14), (13, 18), (16, 22), (18, 21), (19, 22), (20, 21)])
me_mesh_012.attributes.new('sharp_edge', 'BOOLEAN', 'EDGE').data.foreach_set('value', [ (min(e.vertices), max(e.vertices)) in _k for e in me_mesh_012.edges])
me_mesh_012.materials.append(mat_material)
me_mesh_012.use_remesh_preserve_volume = False
me_mesh_012.use_remesh_preserve_attributes = False
me_mesh_012.use_mirror_vertex_groups = False
me_mesh_012.update()
me_mesh_011 = bpy.data.meshes.new('Mesh.011')
me_mesh_011.from_pydata([(0.1272, -0.5286, -0.4984), (0.3974, -0.4749, -0.3186), (0.109, -0.6758, -0.2719), (-0.1257, -0.08581, -0.6673), (0.4801, -0.5241, -0.1542), (-0.5931, 0.2478, -0.3332), (-0.1334, 0.262, -0.6729), (-0.1639, 0.262, -0.6931), (0.1305, -0.1948, 0.6806), (0.4025, 0.262, -0.3086), (0.04428, -0.653, -0.1946), (-0.5938, 0.262, -0.335), (0.02155, 0.262, -0.5694), (0.396, 0.262, -0.3194), (0.6304, -0.3354, 0.1482), (0.1746, -0.1837, 0.6806), (0.7228, 0.262, 0.3323), (-0.2204, -0.3223, 0.5996), (-0.538, 0.07465, -0.1939), (-0.5839, 0.262, -0.3101), (-0.1879, -0.2738, 0.6806), (0.7299, 0.262, 0.3468), (-0.4876, 0.262, -0.06942), (-0.2456, 0.262, 0.5356), (-0.4142, 0.262, 0.1142), (-0.2876, 0.262, 0.4306), (0.3966, 0.262, 0.6806), (-0.1875, 0.262, 0.6806), (0.7228, 0.262, 0.3323), (0.7299, 0.262, 0.3468), (-0.1334, 0.262, -0.6729), (-0.1639, 0.262, -0.6931), (-0.2456, 0.262, 0.5356), (-0.1875, 0.262, 0.6806), (-0.5938, 0.262, -0.335), (0.1305, -0.1948, 0.6806), (0.1746, -0.1837, 0.6806), (0.02155, 0.262, -0.5694), (0.396, 0.262, -0.3194), (-0.2876, 0.262, 0.4306), (-0.4876, 0.262, -0.06942), (-0.4142, 0.262, 0.1142), (-0.1879, -0.2738, 0.6806), (0.4025, 0.262, -0.3086), (0.3966, 0.262, 0.6806), (-0.5839, 0.262, -0.3101)], [], [(9, 4, 1, 13), (17, 2, 8, 20), (7, 3, 5, 11), (13, 1, 6, 12), (28, 4, 9), (44, 15, 14, 29), (10, 17, 18), (8, 2, 4, 14, 15), (17, 10, 2), (5, 10, 18), (0, 3, 7, 6, 1), (40, 24, 25, 32, 27, 26, 21, 16, 43, 38, 37, 30, 31, 34, 45), (41, 22, 23, 39), (14, 4, 28, 29), (18, 17, 20, 33, 23), (22, 19, 18, 23), (42, 35, 36, 26, 27), (5, 18, 19, 11), (1, 4, 2, 0), (5, 3, 0, 2, 10)])
_k = set([(6, 7), (6, 12), (7, 11), (8, 15), (8, 20), (9, 13), (9, 28), (11, 19), (12, 13), (15, 44), (16, 21), (16, 43), (19, 22), (20, 33), (21, 26), (22, 41), (23, 33), (23, 39), (24, 25), (24, 40), (25, 32), (26, 36), (27, 32), (27, 42), (28, 29), (29, 44), (30, 31), (30, 37), (31, 34), (34, 45), (35, 36), (35, 42), (37, 38), (38, 43), (39, 41), (40, 45)])
me_mesh_011.attributes.new('sharp_edge', 'BOOLEAN', 'EDGE').data.foreach_set('value', [ (min(e.vertices), max(e.vertices)) in _k for e in me_mesh_011.edges])
me_mesh_011.materials.append(mat_material)
me_mesh_011.use_remesh_preserve_volume = False
me_mesh_011.use_remesh_preserve_attributes = False
me_mesh_011.use_mirror_vertex_groups = False
me_mesh_011.update()
me_mesh_010 = bpy.data.meshes.new('Mesh.010')
me_mesh_010.from_pydata([(-0.1886, 0.3385, 0.4672), (-0.2837, 0.3387, 0.4292), (-0.1893, 0.2358, 0.5081), (0.1859, -0.1894, 0.7528), (0.1859, -0.2016, 0.7577), (0.1859, 0.3384, 0.5401), (-0.5204, 0.3382, -0.282), (0.1859, 0.2145, 0.5914), (0.1859, -0.2686, 0.6242), (0.1859, 0.3385, -0.2129), (-0.307, -0.2855, -0.8887), (0.1859, 0.3385, -0.2815), (0.1035, -0.2855, 0.3429), (0.1859, -0.2855, 0.5902), (-0.06407, -0.2855, -0.1599), (-0.312, -0.2855, -0.9048), (0.1859, 0.2145, -0.4055), (0.1859, -0.03719, -0.6571), (0.1859, -0.2855, -0.9055), (-0.2837, -0.2855, -0.9055), (-0.312, -0.2855, -0.9048), (-0.2837, -0.2855, -0.9055), (0.1859, -0.1894, 0.7528), (0.1859, -0.2016, 0.7577), (0.1859, 0.3385, -0.2129), (0.1859, 0.3385, -0.2815), (0.1859, 0.2145, -0.4055), (0.1859, 0.3384, 0.5401), (0.1859, -0.03719, -0.6571), (0.1859, -0.2855, -0.9055), (0.1859, 0.2145, 0.5914), (-0.307, -0.2855, -0.8887), (-0.06407, -0.2855, -0.1599), (0.1035, -0.2855, 0.3429), (0.1859, -0.2855, 0.5902), (0.1859, -0.2686, 0.6242)], [], [(0, 1, 2), (0, 2, 4, 3, 7, 27), (17, 18, 19, 6, 11, 16), (10, 14, 12, 13, 8, 4, 2, 6), (6, 1, 9, 11), (10, 6, 15), (2, 1, 6), (0, 27, 1), (29, 28, 26, 25, 24, 5, 30, 22, 23, 35, 34), (15, 6, 19), (31, 20, 21, 29, 34, 33, 32), (1, 27, 9)])
_k = set([(3, 4), (3, 7), (4, 8), (5, 24), (5, 30), (7, 27), (8, 13), (9, 11), (9, 27), (10, 14), (10, 15), (11, 16), (12, 13), (12, 14), (15, 19), (16, 17), (17, 18), (18, 19), (20, 21), (20, 31), (21, 29), (22, 23), (22, 30), (23, 35), (24, 25), (25, 26), (26, 28), (28, 29), (31, 32), (32, 33), (33, 34), (34, 35)])
me_mesh_010.attributes.new('sharp_edge', 'BOOLEAN', 'EDGE').data.foreach_set('value', [ (min(e.vertices), max(e.vertices)) in _k for e in me_mesh_010.edges])
me_mesh_010.materials.append(mat_material)
me_mesh_010.use_remesh_preserve_volume = False
me_mesh_010.use_remesh_preserve_attributes = False
me_mesh_010.use_mirror_vertex_groups = False
me_mesh_010.update()
me_mesh_009 = bpy.data.meshes.new('Mesh.009')
me_mesh_009.from_pydata([(0.3086, 0.6079, 0.3514), (0.4538, 0.172, -0.0848), (0.392, 0.1097, 0.3514), (-0.02122, -0.1937, -0.4508), (-0.3573, 0.6081, 0.3514), (0.3696, 0.08731, 0.3514), (0.1421, -0.1397, -0.3961), (-0.3573, -0.1942, -0.451), (0.1417, -0.1396, 0.3514), (-0.3573, -0.3061, -0.3585), (-0.3573, -0.3061, -0.3671), (-0.3573, -0.3056, 0.3514), (-0.3573, -0.3061, -0.3671), (-0.3573, -0.1942, -0.451), (0.3086, 0.6079, 0.3514), (-0.3573, 0.6081, 0.3514), (-0.3573, -0.3061, -0.3585), (0.392, 0.1097, 0.3514), (0.1417, -0.1396, 0.3514), (-0.3573, -0.3056, 0.3514), (0.3696, 0.08731, 0.3514)], [], [(5, 6, 1, 2), (9, 6, 8, 11), (6, 5, 8), (1, 0, 2), (6, 3, 1), (3, 6, 9, 10), (7, 3, 10), (18, 20, 17, 14, 4, 19), (13, 12, 16, 19, 4), (1, 3, 7, 15, 0)])
_k = set([(0, 2), (0, 15), (2, 5), (4, 13), (4, 14), (5, 8), (7, 10), (7, 15), (8, 11), (9, 10), (9, 11), (12, 13), (12, 16), (14, 17), (16, 19), (17, 20), (18, 19), (18, 20)])
me_mesh_009.attributes.new('sharp_edge', 'BOOLEAN', 'EDGE').data.foreach_set('value', [ (min(e.vertices), max(e.vertices)) in _k for e in me_mesh_009.edges])
me_mesh_009.materials.append(mat_material)
me_mesh_009.use_remesh_preserve_volume = False
me_mesh_009.use_remesh_preserve_attributes = False
me_mesh_009.use_mirror_vertex_groups = False
me_mesh_009.update()
me_mesh_008 = bpy.data.meshes.new('Mesh.008')
me_mesh_008.from_pydata([(0.2152, -0.285, -1.001), (-0.1553, 0.4986, -0.3818), (0.01058, 0.3329, -0.3816), (-0.114, 0.3722, -0.5083), (-0.26, 0.745, 0.04358), (0.2185, -0.2919, -1.005), (-0.08053, 0.2079, -0.656), (-0.2678, 0.6848, -0.1576), (0.2469, 0.3324, 0.3289), (0.7193, -0.2291, 0.622), (0.7193, -0.2759, 0.5286), (0.6036, -0.2919, 0.1496), (0.4681, -0.2919, -0.257), (0.2126, -0.2919, -1.001), (-0.6326, 0.2075, -0.2421), (0.344, 0.2272, 0.4102), (0.7193, -0.2112, 0.658), (0.7193, -0.2919, 0.4968), (0.1605, -0.2919, -0.962), (-0.6321, 0.1959, -0.2456), (-0.6983, 0.2078, 0.08839), (0.3439, -0.146, 0.7835), (-0.4231, -0.2919, -0.5241), (-0.3218, 0.6859, 0.1176), (-0.3822, 0.5197, 0.299), (0.7193, -0.2544, 0.7037), (-0.6319, -0.2919, -0.2456), (-0.6929, -0.2919, 0.0573), (-0.6991, -0.2919, 0.08846), (-0.6538, 0.2708, 0.1183), (0.4691, -0.2919, 0.8663), (-0.4321, -0.2919, 0.2664), (-0.5307, -0.2919, 0.2007), (0.7193, -0.2919, 0.741), (0.7193, -0.2291, 0.622), (0.7193, -0.2759, 0.5286), (0.2126, -0.2919, -1.001), (0.1605, -0.2919, -0.962), (-0.4321, -0.2919, 0.2664), (-0.5307, -0.2919, 0.2007), (0.4681, -0.2919, -0.257), (0.2185, -0.2919, -1.005), (-0.6929, -0.2919, 0.0573), (-0.6319, -0.2919, -0.2456), (0.7193, -0.2544, 0.7037), (0.7193, -0.2919, 0.741), (0.6036, -0.2919, 0.1496), (-0.6991, -0.2919, 0.08846), (0.7193, -0.2112, 0.658), (-0.4231, -0.2919, -0.5241), (0.7193, -0.2919, 0.4968), (0.4691, -0.2919, 0.8663)], [], [(0, 1, 2), (50, 11, 35), (7, 4, 1), (34, 2, 8, 16), (43, 19, 22), (0, 5, 36, 6), (14, 3, 6), (4, 21, 15), (7, 3, 14), (20, 14, 19), (1, 4, 2), (23, 24, 4), (20, 19, 42, 28), (7, 14, 4), (4, 24, 21), (1, 0, 3), (49, 18, 13, 41, 12, 46, 17, 33, 51, 31, 32, 47, 27, 26), (48, 44, 33, 17, 10, 9), (25, 21, 30, 45), (14, 6, 19), (4, 8, 2), (23, 29, 24), (14, 20, 4), (20, 29, 23, 4), (40, 5, 2, 34, 35, 11), (3, 7, 1), (16, 8, 15), (28, 29, 20), (29, 28, 39, 38, 21, 24), (37, 19, 6, 36), (3, 0, 6), (4, 15, 8), (16, 15, 21, 25), (22, 19, 37), (5, 0, 2), (19, 43, 42), (30, 21, 38)])
_k = set([(5, 36), (5, 40), (9, 10), (9, 48), (10, 17), (11, 40), (11, 50), (12, 41), (12, 46), (13, 18), (13, 41), (16, 25), (16, 34), (17, 46), (18, 49), (22, 37), (22, 43), (25, 45), (26, 27), (26, 49), (27, 47), (28, 39), (28, 42), (30, 38), (30, 45), (31, 32), (31, 51), (32, 47), (33, 44), (33, 51), (34, 35), (35, 50), (36, 37), (38, 39), (42, 43), (44, 48)])
me_mesh_008.attributes.new('sharp_edge', 'BOOLEAN', 'EDGE').data.foreach_set('value', [ (min(e.vertices), max(e.vertices)) in _k for e in me_mesh_008.edges])
me_mesh_008.materials.append(mat_material)
me_mesh_008.use_remesh_preserve_volume = False
me_mesh_008.use_remesh_preserve_attributes = False
me_mesh_008.use_mirror_vertex_groups = False
me_mesh_008.update()
me_mesh_007 = bpy.data.meshes.new('Mesh.007')
me_mesh_007.from_pydata([(-0.4563, -0.1373, 0.34), (-0.555, 0.01056, 0.1419), (0.255, -0.2864, -0.07429), (-0.2851, -0.1863, 0.2667), (0.255, -0.2947, -0.05767), (-0.1194, 0.2283, 0.1421), (-0.3055, 0.1353, -0.3577), (-0.1886, 0.07688, -0.3577), (0.255, -0.2662, -0.1148), (0.255, -0.1861, 0.267), (0.255, 0.004786, 0.5529), (-0.2657, 0.1553, -0.3577), (0.255, 0.2045, 0.3534), (0.255, 0.2286, 0.3292), (0.255, -0.1442, -0.3577), (-0.1194, 0.2282, -0.3577), (0.255, 0.2287, -0.3577), (-0.3055, 0.1353, -0.3577), (-0.2657, 0.1553, -0.3577), (0.255, -0.2947, -0.05767), (0.255, -0.1861, 0.267), (0.255, -0.2864, -0.07429), (0.255, -0.2662, -0.1148), (-0.1886, 0.07688, -0.3577), (0.255, -0.1442, -0.3577), (0.255, 0.004786, 0.5529), (0.255, 0.2286, 0.3292), (0.255, 0.2287, -0.3577), (0.255, 0.2045, 0.3534), (-0.1194, 0.2282, -0.3577)], [], [(15, 5, 13, 27), (5, 0, 12, 13), (5, 15, 11), (3, 4, 9), (3, 0, 1, 2, 4), (6, 1, 5, 11), (24, 8, 7), (1, 0, 5), (7, 8, 2, 1, 6), (0, 10, 12), (9, 10, 0, 3), (29, 16, 14, 23, 17, 18), (20, 19, 21, 22, 14, 16, 26, 28, 25)])
_k = set([(2, 4), (2, 8), (4, 9), (6, 7), (6, 11), (7, 24), (8, 24), (9, 10), (10, 12), (11, 15), (12, 13), (13, 27), (14, 22), (14, 23), (15, 27), (16, 26), (16, 29), (17, 18), (17, 23), (18, 29), (19, 20), (19, 21), (20, 25), (21, 22), (25, 28), (26, 28)])
me_mesh_007.attributes.new('sharp_edge', 'BOOLEAN', 'EDGE').data.foreach_set('value', [ (min(e.vertices), max(e.vertices)) in _k for e in me_mesh_007.edges])
me_mesh_007.materials.append(mat_material)
me_mesh_007.use_remesh_preserve_volume = False
me_mesh_007.use_remesh_preserve_attributes = False
me_mesh_007.use_mirror_vertex_groups = False
me_mesh_007.update()
me_mesh_006 = bpy.data.meshes.new('Mesh.006')
me_mesh_006.from_pydata([(0.01923, 0.1675, 0.5193), (0.3721, -0.3312, 0.1296), (0.8682, -0.3312, -0.242), (0.5714, 0.1674, 0.1051), (0.01933, 0.158, 0.516), (0.2293, -0.3312, 0.2365), (0.0006963, 0.168, 0.5066), (0.5716, 0.168, -0.2439), (-0.6279, 0.1674, -0.1218), (0.536, 0.1681, -0.2439), (-0.6279, 0.1036, -0.1856), (-0.4253, -0.1571, -0.2439), (-0.251, -0.3312, -0.2439), (-0.6279, 0.1681, -0.2439), (-0.6279, 0.04572, -0.2439), (-0.6279, 0.1674, -0.1218), (-0.6279, 0.1681, -0.2439), (0.8682, -0.3312, -0.242), (0.5716, 0.168, -0.2439), (-0.4253, -0.1571, -0.2439), (-0.6279, 0.04572, -0.2439), (0.2293, -0.3312, 0.2365), (0.3721, -0.3312, 0.1296), (-0.251, -0.3312, -0.2439), (0.536, 0.1681, -0.2439), (-0.6279, 0.1036, -0.1856)], [], [(3, 2, 7), (0, 3, 6), (8, 4, 6), (9, 6, 3, 7), (4, 0, 6), (8, 10, 11, 23, 21, 4), (21, 0, 4), (5, 12, 17, 1), (0, 21, 22, 2), (9, 13, 8, 6), (10, 14, 11), (15, 16, 20, 25), (18, 17, 12, 19, 20, 16, 24), (3, 0, 2)])
_k = set([(1, 5), (1, 17), (2, 7), (2, 22), (5, 12), (7, 9), (8, 10), (8, 13), (9, 13), (10, 14), (11, 14), (11, 23), (12, 19), (15, 16), (15, 25), (16, 24), (17, 18), (18, 24), (19, 20), (20, 25), (21, 22), (21, 23)])
me_mesh_006.attributes.new('sharp_edge', 'BOOLEAN', 'EDGE').data.foreach_set('value', [ (min(e.vertices), max(e.vertices)) in _k for e in me_mesh_006.edges])
me_mesh_006.materials.append(mat_material)
me_mesh_006.use_remesh_preserve_volume = False
me_mesh_006.use_remesh_preserve_attributes = False
me_mesh_006.use_mirror_vertex_groups = False
me_mesh_006.update()
me_mesh_005 = bpy.data.meshes.new('Mesh.005')
me_mesh_005.from_pydata([(-0.4795, 0.2946, 0.3305), (-0.2494, -0.2055, -0.3616), (-0.334, -0.2061, -0.106), (-0.4795, 0.2756, 0.3305), (-0.1885, -0.03905, -0.544), (0.4275, -0.8865, 0.3305), (-0.4793, 0.231, 0.3305), (-0.4795, 0.3558, 0.3305), (-0.4531, 0.3953, 0.2516), (0.476, -0.8704, 0.1218), (-0.3964, -0.268, 0.3305), (0.4766, -0.9233, 0.3305), (-0.4219, 0.4429, 0.3305), (-0.1879, 0.06368, -0.5443), (0.381, -0.3931, -0.3321), (0.4767, -0.901, 0.3305), (0.4764, -0.496, -0.2523), (-0.3908, 0.4509, 0.3305), (-0.1242, 0.041, -0.6207), (-0.1266, 0.01999, -0.6178), (0.4764, -0.3932, -0.2934), (-0.3658, 0.4572, 0.3305), (0.2485, 0.1934, -0.503), (0.4764, 0.2032, -0.4132), (0.3984, 0.3811, -0.2016), (-0.05821, 0.5335, 0.3305), (0.4764, 0.3557, -0.2111), (0.4766, 0.3557, 0.3305), (-0.05231, 0.5316, 0.3305), (0.4766, -0.9233, 0.3305), (0.4767, -0.901, 0.3305), (-0.4795, 0.2946, 0.3305), (-0.4795, 0.2756, 0.3305), (-0.3908, 0.4509, 0.3305), (-0.3658, 0.4572, 0.3305), (0.4275, -0.8865, 0.3305), (-0.4793, 0.231, 0.3305), (-0.05821, 0.5335, 0.3305), (-0.3964, -0.268, 0.3305), (-0.05231, 0.5316, 0.3305), (-0.4795, 0.3558, 0.3305), (-0.4219, 0.4429, 0.3305), (0.4766, 0.3557, 0.3305)], [], [(0, 1, 2, 3), (22, 24, 26), (12, 8, 7), (14, 16, 9), (22, 26, 23), (5, 10, 2, 1), (19, 14, 4), (18, 4, 13), (14, 19, 22), (27, 15, 16, 20, 23, 26), (14, 20, 16), (2, 6, 3), (20, 14, 23), (21, 22, 13, 17), (14, 9, 4), (28, 26, 24, 25), (4, 8, 13), (17, 13, 8, 12), (21, 25, 24, 22), (2, 10, 6), (1, 0, 7, 8, 4), (19, 18, 22), (14, 22, 23), (9, 1, 4), (5, 1, 9, 11), (28, 27, 26), (18, 19, 4), (9, 16, 15, 11), (18, 13, 22), (35, 29, 30, 42, 39, 37, 34, 33, 41, 40, 31, 32, 36, 38)])
_k = set([(0, 3), (0, 7), (3, 6), (5, 10), (5, 11), (6, 10), (7, 12), (11, 15), (12, 17), (15, 27), (17, 21), (21, 25), (25, 28), (27, 28), (29, 30), (29, 35), (30, 42), (31, 32), (31, 40), (32, 36), (33, 34), (33, 41), (34, 37), (35, 38), (36, 38), (37, 39), (39, 42), (40, 41)])
me_mesh_005.attributes.new('sharp_edge', 'BOOLEAN', 'EDGE').data.foreach_set('value', [ (min(e.vertices), max(e.vertices)) in _k for e in me_mesh_005.edges])
me_mesh_005.materials.append(mat_material)
me_mesh_005.use_remesh_preserve_volume = False
me_mesh_005.use_remesh_preserve_attributes = False
me_mesh_005.use_mirror_vertex_groups = False
me_mesh_005.update()
me_mesh_004 = bpy.data.meshes.new('Mesh.004')
me_mesh_004.from_pydata([(0.4388, -0.05634, 0.1385), (0.4004, 0.2925, 0.1124), (0.02586, 0.2925, 0.4242), (-0.03087, 0.2925, 0.4712), (-0.03029, 0.2792, 0.4729), (0.5169, -0.1483, -0.01235), (0.4073, 0.2925, 0.09634), (-0.3213, 0.2925, 0.4718), (-0.3491, 0.2877, 0.4724), (-0.3491, 0.2791, 0.4735), (-0.3491, 0.2592, 0.4537), (0.497, -0.1582, 0.03566), (0.4532, 0.2925, -0.01204), (-0.3491, -0.5734, -0.3791), (-0.3491, -0.4561, -0.2618), (-0.3491, -0.2062, -0.01175), (-0.3491, -0.5812, -0.3869), (-0.3232, -0.5686, -0.5118), (-0.3491, -0.5815, -0.5118), (0.5834, -0.1152, -0.5118), (0.5247, 0.2925, -0.5118), (-0.3491, 0.2925, -0.5118), (-0.3491, -0.5734, -0.3791), (-0.3491, -0.5812, -0.3869), (0.4004, 0.2925, 0.1124), (0.02586, 0.2925, 0.4242), (-0.3491, -0.5815, -0.5118), (-0.3491, 0.2791, 0.4735), (-0.3491, 0.2592, 0.4537), (-0.3491, -0.2062, -0.01175), (-0.3491, -0.4561, -0.2618), (0.4073, 0.2925, 0.09634), (0.4532, 0.2925, -0.01204), (-0.3213, 0.2925, 0.4718), (-0.3491, 0.2877, 0.4724), (-0.03087, 0.2925, 0.4712), (-0.3232, -0.5686, -0.5118), (0.5834, -0.1152, -0.5118), (0.5247, 0.2925, -0.5118)], [], [(14, 22, 0, 28, 15), (30, 29, 10, 9, 8, 21, 18, 16, 13), (5, 19, 20, 32), (23, 26, 36, 11), (28, 0, 4, 27), (0, 11, 5), (0, 1, 2), (11, 0, 22, 23), (25, 24, 6, 12, 38, 21, 8, 7, 35), (4, 0, 2, 3), (32, 31, 5), (0, 5, 31, 1), (33, 34, 27, 4, 3), (17, 18, 21, 38, 37), (36, 19, 5, 11)])
_k = set([(1, 2), (1, 31), (2, 3), (3, 33), (6, 12), (6, 24), (7, 8), (7, 35), (8, 9), (9, 10), (10, 29), (12, 38), (13, 16), (13, 30), (14, 15), (14, 22), (15, 28), (16, 18), (17, 18), (17, 37), (19, 20), (19, 36), (20, 32), (22, 23), (23, 26), (24, 25), (25, 35), (26, 36), (27, 28), (27, 34), (29, 30), (31, 32), (33, 34), (37, 38)])
me_mesh_004.attributes.new('sharp_edge', 'BOOLEAN', 'EDGE').data.foreach_set('value', [ (min(e.vertices), max(e.vertices)) in _k for e in me_mesh_004.edges])
me_mesh_004.materials.append(mat_material)
me_mesh_004.use_remesh_preserve_volume = False
me_mesh_004.use_remesh_preserve_attributes = False
me_mesh_004.use_mirror_vertex_groups = False
me_mesh_004.update()
me_mesh_003 = bpy.data.meshes.new('Mesh.003')
me_mesh_003.from_pydata([(0.1789, 0.7036, -0.3471), (-0.1949, 0.7881, -0.2342), (0.1789, 0.788, -0.234), (-0.1951, 0.6369, -0.4363), (0.1789, 0.6857, -0.3709), (-0.195, 0.0395, -0.317), (-0.1948, 0.7786, 0.3073), (-0.1948, 0.7881, 0.3073), (0.1789, 0.7881, 0.3073), (0.1789, 0.03938, -0.2418), (-0.1955, -0.06485, -0.2748), (0.1789, -0.489, -0.03014), (0.1789, -0.08317, -0.1927), (0.1789, -0.5015, -0.02509), (-0.195, -0.4698, 0.3073), (0.1789, -0.5685, 0.04129), (-0.1949, -0.4394, 0.1001), (-0.1949, -0.4918, 0.3073), (-0.04192, -0.5856, 0.1694), (0.1789, -0.5856, 0.05843), (-0.06993, -0.5856, 0.1835), (-0.1012, -0.5856, 0.3073), (0.1789, -0.5856, 0.3073), (-0.195, -0.4698, 0.3073), (-0.1949, -0.4918, 0.3073), (0.1789, 0.7036, -0.3471), (0.1789, 0.788, -0.234), (-0.1948, 0.7881, 0.3073), (0.1789, 0.7881, 0.3073), (0.1789, -0.5015, -0.02509), (0.1789, -0.5685, 0.04129), (0.1789, 0.6857, -0.3709), (-0.1948, 0.7786, 0.3073), (0.1789, 0.03938, -0.2418), (0.1789, -0.08317, -0.1927), (0.1789, -0.5856, 0.05843), (-0.04192, -0.5856, 0.1694), (-0.06993, -0.5856, 0.1835), (-0.1012, -0.5856, 0.3073), (0.1789, -0.489, -0.03014)], [], [(0, 1, 2), (10, 5, 11, 13), (8, 2, 1, 7), (18, 10, 15, 35), (11, 5, 9, 12), (1, 3, 10, 14, 6, 7), (16, 10, 18, 20), (0, 4, 3, 1), (14, 10, 16, 17), (32, 23, 24, 21, 22, 28, 27), (15, 10, 13), (21, 37, 36, 19, 22), (3, 5, 10), (22, 19, 30, 29, 39, 34, 33, 31, 25, 26, 28), (3, 4, 9, 5), (17, 16, 20, 38)])
_k = set([(0, 2), (0, 4), (2, 8), (4, 9), (6, 7), (6, 14), (7, 8), (9, 12), (11, 12), (11, 13), (13, 15), (14, 17), (15, 35), (17, 38), (18, 20), (18, 35), (19, 30), (19, 36), (20, 38), (21, 24), (21, 37), (23, 24), (23, 32), (25, 26), (25, 31), (26, 28), (27, 28), (27, 32), (29, 30), (29, 39), (31, 33), (33, 34), (34, 39), (36, 37)])
me_mesh_003.attributes.new('sharp_edge', 'BOOLEAN', 'EDGE').data.foreach_set('value', [ (min(e.vertices), max(e.vertices)) in _k for e in me_mesh_003.edges])
me_mesh_003.materials.append(mat_material)
me_mesh_003.use_remesh_preserve_volume = False
me_mesh_003.use_remesh_preserve_attributes = False
me_mesh_003.use_mirror_vertex_groups = False
me_mesh_003.update()
me_mesh_002 = bpy.data.meshes.new('Mesh.002')
me_mesh_002.from_pydata([(-0.2512, -0.124, 0.2413), (0.1211, -0.1244, 0.4277), (0.1211, 0.2477, 0.2417), (0.1211, 0.2489, -0.2425), (-0.2514, -0.1243, -0.2577), (0.1211, -0.1244, 0.3628), (-0.2238, -0.1243, -0.2577), (0.1211, 0.2489, -0.2577), (0.1211, -0.1241, -0.2577), (-0.2514, -0.1243, -0.2577), (-0.2238, -0.1243, -0.2577), (0.1211, -0.1244, 0.4277), (0.1211, 0.2477, 0.2417), (0.1211, 0.2489, -0.2425), (0.1211, 0.2489, -0.2577), (0.1211, -0.1241, -0.2577), (0.1211, -0.1244, 0.3628)], [], [(3, 14, 4, 0), (1, 0, 4, 6, 5), (0, 1, 2), (7, 8, 10, 9), (15, 5, 6), (0, 2, 3), (8, 7, 13, 12, 11, 16)])
_k = set([(1, 2), (1, 5), (2, 3), (3, 14), (4, 6), (4, 14), (5, 15), (6, 15), (7, 9), (7, 13), (8, 10), (8, 16), (9, 10), (11, 12), (11, 16), (12, 13)])
me_mesh_002.attributes.new('sharp_edge', 'BOOLEAN', 'EDGE').data.foreach_set('value', [ (min(e.vertices), max(e.vertices)) in _k for e in me_mesh_002.edges])
me_mesh_002.materials.append(mat_material)
me_mesh_002.use_remesh_preserve_volume = False
me_mesh_002.use_remesh_preserve_attributes = False
me_mesh_002.use_mirror_vertex_groups = False
me_mesh_002.update()
me_mesh_001 = bpy.data.meshes.new('Mesh.001')
me_mesh_001.from_pydata([(-0.2974, 0.1009, -0.185), (0.2012, 0.2465, -0.3097), (0.2019, -0.2289, -0.3103), (0.1274, -0.2289, -0.2916), (-0.2974, 0.05323, -0.185), (0.04367, 0.2166, -0.27), (0.2017, 0.2702, -0.2182), (0.2019, -0.2289, -0.302), (-0.2974, -0.2289, -0.1848), (-0.2974, 0.103, -0.1766), (0.2016, 0.2698, 0.5326), (0.2019, -0.2289, -0.2296), (0.2017, 0.2389, 0.5326), (-0.2974, 0.1031, 0.5326), (0.2014, -0.2289, 0.5326), (-0.2974, -0.2289, 0.5326), (0.2019, -0.2289, -0.3103), (0.1274, -0.2289, -0.2916), (-0.2974, 0.1009, -0.185), (-0.2974, 0.103, -0.1766), (-0.2974, -0.2289, -0.1848), (-0.2974, 0.05323, -0.185), (0.2016, 0.2698, 0.5326), (-0.2974, 0.1031, 0.5326), (0.2019, -0.2289, -0.302), (0.2017, 0.2389, 0.5326), (0.2014, -0.2289, 0.5326), (0.2019, -0.2289, -0.2296)], [], [(1, 6, 7, 2), (9, 6, 5, 0), (14, 11, 12), (7, 6, 10, 12, 11), (5, 6, 1), (10, 6, 9, 13), (0, 5, 1), (23, 19, 18, 21, 20, 15), (23, 15, 26, 25, 22), (3, 8, 4), (0, 1, 2, 3, 4), (26, 15, 20, 17, 16, 24, 27)])
_k = set([(0, 4), (0, 9), (2, 3), (2, 7), (3, 8), (4, 8), (7, 11), (9, 13), (10, 12), (10, 13), (11, 14), (12, 14), (16, 17), (16, 24), (17, 20), (18, 19), (18, 21), (19, 23), (20, 21), (22, 23), (22, 25), (24, 27), (25, 26), (26, 27)])
me_mesh_001.attributes.new('sharp_edge', 'BOOLEAN', 'EDGE').data.foreach_set('value', [ (min(e.vertices), max(e.vertices)) in _k for e in me_mesh_001.edges])
me_mesh_001.materials.append(mat_material)
me_mesh_001.use_remesh_preserve_volume = False
me_mesh_001.use_remesh_preserve_attributes = False
me_mesh_001.use_mirror_vertex_groups = False
me_mesh_001.update()
me_mesh = bpy.data.meshes.new('Mesh')
me_mesh.from_pydata([(-0.02574, -0.4211, 0.4273), (-0.5413, -0.06818, -0.05865), (-0.2622, -0.4208, -0.2825), (0.4452, -0.4217, -0.2136), (0.4452, -0.4217, -0.2822), (-0.5331, -0.009079, 0.1414), (-0.4291, -0.2541, -0.2821), (0.4452, -0.4209, 0.5389), (0.4452, 0.1222, -0.2824), (0.4452, -0.2973, -0.2822), (0.07024, -0.4209, 0.4659), (-0.5123, 0.16, -0.1167), (-0.4297, -0.1716, -0.282), (-0.09661, 0.1601, -0.2824), (0.4452, 0.1605, -0.2824), (-0.1591, 0.1648, 0.2565), (-0.5121, 0.1604, -0.08925), (-0.4966, 0.1631, -0.1485), (0.07044, 0.1744, 0.3461), (-0.5302, 0.01268, 0.138), (-0.267, 0.2088, -0.2092), (0.4452, 0.3514, 0.00415), (0.4452, 0.2251, 0.4074), (0.4452, 0.3467, 0.1037), (-0.2424, 0.2139, 0.09163), (0.4452, 0.3518, 0.08203), (0.4452, 0.3517, 0.09107), (0.4452, -0.4217, -0.2136), (0.4452, -0.4217, -0.2822), (0.4452, 0.2251, 0.4074), (0.4452, 0.3467, 0.1037), (0.4452, -0.2973, -0.2822), (0.4452, 0.1222, -0.2824), (0.4452, -0.4209, 0.5389), (0.4452, 0.3514, 0.00415), (0.4452, 0.3518, 0.08203), (0.4452, 0.3517, 0.09107), (0.4452, 0.1605, -0.2824)], [], [(12, 13, 2, 6), (16, 20, 17), (1, 6, 2, 0), (22, 15, 18), (15, 24, 16, 19), (10, 15, 5), (5, 0, 10), (12, 6, 1), (5, 11, 1), (28, 2, 13, 14, 8, 9), (10, 0, 7), (7, 22, 18, 10), (36, 23, 29, 33, 3, 4, 31, 32, 37, 34, 25), (15, 19, 5), (12, 17, 13), (21, 14, 13, 20), (19, 16, 5), (0, 5, 1), (15, 22, 30), (11, 17, 1), (27, 0, 2, 28), (16, 17, 11), (17, 20, 13), (18, 15, 10), (20, 16, 35, 21), (16, 11, 5), (17, 12, 1), (35, 16, 24, 26), (15, 30, 26, 24), (7, 0, 27)])
_k = set([(3, 4), (3, 33), (4, 31), (7, 22), (7, 27), (8, 9), (8, 14), (9, 28), (14, 21), (21, 35), (22, 30), (23, 29), (23, 36), (25, 34), (25, 36), (26, 30), (26, 35), (27, 28), (29, 33), (31, 32), (32, 37), (34, 37)])
me_mesh.attributes.new('sharp_edge', 'BOOLEAN', 'EDGE').data.foreach_set('value', [ (min(e.vertices), max(e.vertices)) in _k for e in me_mesh.edges])
me_mesh.materials.append(mat_material)
me_mesh.use_remesh_preserve_volume = False
me_mesh.use_remesh_preserve_attributes = False
me_mesh.use_mirror_vertex_groups = False
me_mesh.update()

# ---- objects
ob_cube = bpy.data.objects.new('Cube', me_cube)
ob_cube_cell_024 = bpy.data.objects.new('Cube_cell.024', me_mesh_024)
ob_cube_cell_023 = bpy.data.objects.new('Cube_cell.023', me_mesh_023)
ob_cube_cell_022 = bpy.data.objects.new('Cube_cell.022', me_mesh_022)
ob_cube_cell_021 = bpy.data.objects.new('Cube_cell.021', me_mesh_021)
ob_cube_cell_020 = bpy.data.objects.new('Cube_cell.020', me_mesh_020)
ob_cube_cell_019 = bpy.data.objects.new('Cube_cell.019', me_mesh_019)
ob_cube_cell_018 = bpy.data.objects.new('Cube_cell.018', me_mesh_018)
ob_cube_cell_017 = bpy.data.objects.new('Cube_cell.017', me_mesh_017)
ob_cube_cell_016 = bpy.data.objects.new('Cube_cell.016', me_mesh_016)
ob_cube_cell_015 = bpy.data.objects.new('Cube_cell.015', me_mesh_015)
ob_cube_cell_014 = bpy.data.objects.new('Cube_cell.014', me_mesh_014)
ob_cube_cell_013 = bpy.data.objects.new('Cube_cell.013', me_mesh_013)
ob_cube_cell_012 = bpy.data.objects.new('Cube_cell.012', me_mesh_012)
ob_cube_cell_011 = bpy.data.objects.new('Cube_cell.011', me_mesh_011)
ob_cube_cell_010 = bpy.data.objects.new('Cube_cell.010', me_mesh_010)
ob_cube_cell_009 = bpy.data.objects.new('Cube_cell.009', me_mesh_009)
ob_cube_cell_008 = bpy.data.objects.new('Cube_cell.008', me_mesh_008)
ob_cube_cell_007 = bpy.data.objects.new('Cube_cell.007', me_mesh_007)
ob_cube_cell_006 = bpy.data.objects.new('Cube_cell.006', me_mesh_006)
ob_cube_cell_005 = bpy.data.objects.new('Cube_cell.005', me_mesh_005)
ob_cube_cell_004 = bpy.data.objects.new('Cube_cell.004', me_mesh_004)
ob_cube_cell_003 = bpy.data.objects.new('Cube_cell.003', me_mesh_003)
ob_cube_cell_002 = bpy.data.objects.new('Cube_cell.002', me_mesh_002)
ob_cube_cell_001 = bpy.data.objects.new('Cube_cell.001', me_mesh_001)
ob_cube_cell = bpy.data.objects.new('Cube_cell', me_mesh)

# ---- transforms, parenting, visibility, modifiers, constraints
ob_cube.location = (0.0, 0.0, 0.0)
ob_cube.lock_rotations_4d = False
ob_cube.empty_display_type = 'ARROWS'
ob_cube.lineart.crease_threshold = 0.0
ob_cube_cell_024.location = (-0.6927, -0.7915, -0.6499)
ob_cube_cell_024.lineart.crease_threshold = 0.0
ob_cube_cell_023.location = (-0.09751, -0.6695, 0.6181)
ob_cube_cell_023.lineart.crease_threshold = 0.0
ob_cube_cell_022.location = (0.2738, 0.7174, -0.7779)
ob_cube_cell_022.lineart.crease_threshold = 0.0
ob_cube_cell_021.location = (-0.5964, -0.01464, 0.4454)
ob_cube_cell_021.lineart.crease_threshold = 0.0
ob_cube_cell_020.location = (0.6925, -0.4359, -0.674)
ob_cube_cell_020.lineart.crease_threshold = 0.0
ob_cube_cell_019.location = (-0.6817, -0.7309, -0.008196)
ob_cube_cell_019.lineart.crease_threshold = 0.0
ob_cube_cell_018.location = (0.7453, 0.5854, 0.2967)
ob_cube_cell_018.lineart.crease_threshold = 0.0
ob_cube_cell_017.location = (0.3248, 0.6384, -0.288)
ob_cube_cell_017.lineart.crease_threshold = 0.0
ob_cube_cell_016.location = (-0.2359, -0.06562, -0.6855)
ob_cube_cell_016.lineart.crease_threshold = 0.0
ob_cube_cell_015.location = (-0.541, 0.07713, -0.1495)
ob_cube_cell_015.lineart.crease_threshold = 0.0
ob_cube_cell_014.location = (-0.6574, 0.7699, 0.4892)
ob_cube_cell_014.lineart.crease_threshold = 0.0
ob_cube_cell_013.location = (0.4617, -0.1528, -0.7664)
ob_cube_cell_013.lineart.crease_threshold = 0.0
ob_cube_cell_012.location = (0.688, 0.635, 0.7545)
ob_cube_cell_012.lineart.crease_threshold = 0.0
ob_cube_cell_011.location = (-0.08579, 0.738, 0.3194)
ob_cube_cell_011.lineart.crease_threshold = 0.0
ob_cube_cell_010.location = (0.8141, -0.7145, -0.09286)
ob_cube_cell_010.lineart.crease_threshold = 0.0
ob_cube_cell_009.location = (-0.6427, -0.3596, 0.6486)
ob_cube_cell_009.lineart.crease_threshold = 0.0
ob_cube_cell_008.location = (0.2807, -0.7081, 0.006999)
ob_cube_cell_008.lineart.crease_threshold = 0.0
ob_cube_cell_007.location = (0.745, 0.3956, -0.6423)
ob_cube_cell_007.lineart.crease_threshold = 0.0
ob_cube_cell_006.location = (-0.3721, -0.6688, -0.7561)
ob_cube_cell_006.lineart.crease_threshold = 0.0
ob_cube_cell_005.location = (0.1475, 0.01879, 0.6695)
ob_cube_cell_005.lineart.crease_threshold = 0.0
ob_cube_cell_004.location = (-0.6509, 0.7075, -0.4882)
ob_cube_cell_004.lineart.crease_threshold = 0.0
ob_cube_cell_003.location = (0.8211, -0.4144, 0.6927)
ob_cube_cell_003.lineart.crease_threshold = 0.0
ob_cube_cell_002.location = (0.8789, 0.75, -0.7423)
ob_cube_cell_002.lineart.crease_threshold = 0.0
ob_cube_cell_001.location = (-0.7026, -0.7711, 0.4674)
ob_cube_cell_001.lineart.crease_threshold = 0.0
ob_cube_cell.location = (0.5548, 0.04732, -0.09164)
ob_cube_cell.lineart.crease_threshold = 0.0

# ---- collection membership
col_collection_1.objects.link(ob_cube)
col_collection_2.objects.link(ob_cube_cell_024)
col_collection_2.objects.link(ob_cube_cell_023)
col_collection_2.objects.link(ob_cube_cell_022)
col_collection_2.objects.link(ob_cube_cell_021)
col_collection_2.objects.link(ob_cube_cell_020)
col_collection_2.objects.link(ob_cube_cell_019)
col_collection_2.objects.link(ob_cube_cell_018)
col_collection_2.objects.link(ob_cube_cell_017)
col_collection_2.objects.link(ob_cube_cell_016)
col_collection_2.objects.link(ob_cube_cell_015)
col_collection_2.objects.link(ob_cube_cell_014)
col_collection_2.objects.link(ob_cube_cell_013)
col_collection_2.objects.link(ob_cube_cell_012)
col_collection_2.objects.link(ob_cube_cell_011)
col_collection_2.objects.link(ob_cube_cell_010)
col_collection_2.objects.link(ob_cube_cell_009)
col_collection_2.objects.link(ob_cube_cell_008)
col_collection_2.objects.link(ob_cube_cell_007)
col_collection_2.objects.link(ob_cube_cell_006)
col_collection_2.objects.link(ob_cube_cell_005)
col_collection_2.objects.link(ob_cube_cell_004)
col_collection_2.objects.link(ob_cube_cell_003)
col_collection_2.objects.link(ob_cube_cell_002)
col_collection_2.objects.link(ob_cube_cell_001)
col_collection_2.objects.link(ob_cube_cell)

# ---- scene / render settings (as saved in the file)
scene.frame_start = 1; scene.frame_end = 250; scene.frame_set(1)
scene.render.engine = 'BLENDER_EEVEE_NEXT'
scene.render.image_settings.color_mode = 'RGB'
scene.render.image_settings.compression = 90
scene.render.resolution_percentage = 50
scene.render.dither_intensity = 0.0
scene.cycles.use_denoising = False
scene.cycles.samples = 10
scene.cycles.sampling_pattern = 'TABULATED_SOBOL'
scene.cycles.light_sampling_threshold = 0.0
scene.cycles.use_adaptive_sampling = False
scene.cycles.use_light_tree = False
scene.cycles.blur_glossy = 0.0
scene.cycles.volume_bounces = 1
scene.cycles.pixel_filter_type = 'GAUSSIAN'
scene.cycles.sample_clamp_indirect = 0.0
scene.view_settings.view_transform = 'Standard'
bpy.context.view_layer.update()

# ---- added for rendering (the .blend has no active camera and no usable light): camera, sun
cam_auto = bpy.data.cameras.new('AutoCamera')
cam_auto.lens = 50.0
cam_auto.sensor_width = 36.0
cam_auto.clip_end = 1000.0
ob_auto_camera = bpy.data.objects.new('AutoCamera', cam_auto)
scene.collection.objects.link(ob_auto_camera)
ob_auto_camera.location = (3.2078, -3.84936, 2.56369)
ob_auto_camera.rotation_euler = (1.09748, -7.21219e-08, 0.694738)
scene.camera = ob_auto_camera
light_auto_sun = bpy.data.lights.new('AutoSun', 'SUN')
light_auto_sun.energy = 3.0
light_auto_sun.angle = 0.0523599
ob_auto_sun = bpy.data.objects.new('AutoSun', light_auto_sun)
scene.collection.objects.link(ob_auto_sun)
ob_auto_sun.rotation_euler = (0.872665, 0.174533, 0.523599)
bpy.context.view_layer.update()
